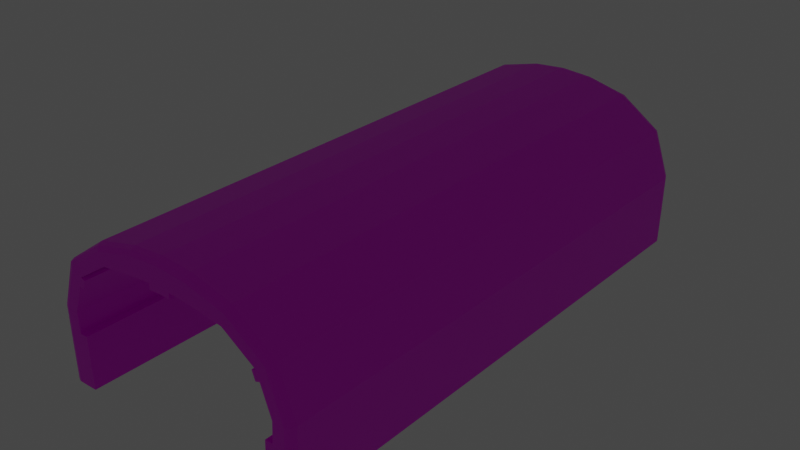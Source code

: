 # Source: TUNEL.blend  (saved by Blender 2.92.15; exported with 4.5.12 LTS)
import bpy
from mathutils import Matrix  # noqa: F401  (used for matrix-valued properties, if any)

bpy.ops.wm.read_factory_settings(use_empty=True)
scene = bpy.context.scene
scene.name = 'Scene'

# ---- collections
col_pista1_002 = bpy.data.collections.new('pista1.002'); scene.collection.children.link(col_pista1_002)

# ---- images (referenced by path relative to the original .blend; pixels are not part of the script)
import os
ASSET_DIR = os.environ.get("B2B_ASSET_DIR", "")  # directory of the original .blend (textures are referenced by path, not embedded)
HERE = os.path.dirname(os.path.abspath(__file__))  # packed textures are extracted next to this script under _unpacked/

def load_image(name, relpath, width, height, colorspace="sRGB"):
    """Load a texture the original file referenced (path relative to the .blend, or extracted next to this script)."""
    p = next((c for c in (os.path.join(HERE, relpath), os.path.join(ASSET_DIR, relpath)) if relpath and os.path.exists(c)), "")
    if p:
        img = bpy.data.images.load(p, check_existing=True)
        img.name = name
    else:  # same state as the original file: an image datablock whose file is absent (Cycles renders it pink)
        img = bpy.data.images.new(name, width, height)
        img.source = "FILE"
        img.filepath = "//" + (relpath or name)
    img.colorspace_settings.name = colorspace
    return img
img_tunel_png = load_image('tunel.png', 'tunel.png', 1024, 1024, 'sRGB')

# ---- materials (node trees are filled in below, after node groups)
mat_material = bpy.data.materials.new('Material')
mat_material.use_transparent_shadow = False

# ---- material node trees
mat_material.use_nodes = True; mat_material.node_tree.nodes.clear()
_N = mat_material.node_tree.nodes; _L = mat_material.node_tree.links
n0 = _N.new('ShaderNodeBsdfPrincipled'); n0.name = 'Principled BSDF'; n0.location = (10, 300)
n0.distribution = 'GGX'
n0.subsurface_method = 'BURLEY'
n0.inputs[3].default_value = 1.45
n0.inputs[27].default_value = (0.0, 0.0, 0.0, 1.0)
n0.inputs[28].default_value = 1.0
n1 = _N.new('ShaderNodeOutputMaterial'); n1.name = 'Material Output'; n1.location = (300, 300)
n2 = _N.new('ShaderNodeTexImage'); n2.name = 'Image Texture'; n2.location = (-335, 269)
n2.image = img_tunel_png
_L.new(n0.outputs[0], n1.inputs[0])
_L.new(n2.outputs[0], n0.inputs[0])
n1.is_active_output = True

# ---- world
world_world = bpy.data.worlds.new('World'); scene.world = world_world
world_world.use_nodes = True; world_world.node_tree.nodes.clear()
_N = world_world.node_tree.nodes; _L = world_world.node_tree.links
n0 = _N.new('ShaderNodeOutputWorld'); n0.name = 'World Output'; n0.location = (300, 300)
n1 = _N.new('ShaderNodeBackground'); n1.name = 'Background'; n1.location = (10, 300)
n1.inputs[0].default_value = (0.05088, 0.05088, 0.05088, 1.0)
_L.new(n1.outputs[0], n0.inputs[0])
n0.is_active_output = True
world_world.color = (0.05088, 0.05088, 0.05088)
world_world.use_sun_shadow = False
world_world.sun_shadow_jitter_overblur = 0.0

# ---- lights
light_spot = bpy.data.lights.new('Spot', 'SPOT')
light_spot.transmission_factor = 0.0
light_spot.energy = 100.0
light_spot.shadow_soft_size = 0.25
light_spot.shadow_maximum_resolution = 0.006
light_spot.use_absolute_resolution = True
light_spot.spot_size = 0.6583
light_spot_001 = bpy.data.lights.new('Spot.001', 'SPOT')
light_spot_001.transmission_factor = 0.0
light_spot_001.energy = 50.0
light_spot_001.shadow_soft_size = 0.25
light_spot_001.shadow_maximum_resolution = 0.006
light_spot_001.use_absolute_resolution = True
light_spot_001.spot_size = 0.6583
light_spot_002 = bpy.data.lights.new('Spot.002', 'SPOT')
light_spot_002.transmission_factor = 0.0
light_spot_002.energy = 50.0
light_spot_002.shadow_soft_size = 0.25
light_spot_002.shadow_maximum_resolution = 0.006
light_spot_002.use_absolute_resolution = True
light_spot_002.spot_size = 0.6583

# ---- meshes
me_cube_001 = bpy.data.meshes.new('Cube.001')
me_cube_001.from_pydata([(4.259, 10.99, -2.851), (4.255, -9.905, -2.851), (4.204, -9.905, -4.818), (4.208, 10.99, -4.818), (4.301, 10.99, -2.064), (4.297, -9.905, -2.065), (3.788, 10.99, -0.647), (3.785, -9.905, -0.649), (2.536, 10.99, 0.1888), (2.534, -9.905, 0.1861), (0.8748, -9.905, 0.3914), (0.876, 10.99, 0.3946), (0.4342, -9.905, 0.4139), (0.4347, 10.99, 0.4174), (0.4247, -9.905, 0.1949), (0.4253, 10.99, 0.1983), (3.907, -9.905, -0.9854), (3.91, 10.99, -0.9837), (3.622, -9.905, -0.7078), (3.626, 10.99, -0.7059), (3.744, -9.905, -1.044), (3.747, 10.99, -1.043), (4.965, -9.661, -3.43), (4.709, -9.907, -3.432), (4.89, -9.835, -3.43), (4.936, -9.661, -4.818), (4.681, -9.907, -4.818), (4.862, -9.835, -4.818), (4.982, -9.661, -2.05), (4.726, -9.907, -2.055), (4.907, -9.835, -2.051), (4.16, -9.907, -0.3993), (4.373, -9.661, -0.2574), (4.31, -9.835, -0.299), (2.773, -9.661, 0.8665), (2.69, -9.907, 0.6316), (2.749, -9.835, 0.7977), (1.199, -9.661, 1.253), (1.111, -9.907, 1.018), (1.173, -9.835, 1.184), (0.5546, -9.907, 1.06), (0.5991, -9.661, 1.298), (0.586, -9.835, 1.229), (4.518, -9.661, -0.6832), (4.295, -9.907, -0.7932), (4.452, -9.835, -0.7154), (4.631, 10.99, -3.432), (4.968, 10.67, -3.43), (4.87, 10.9, -3.431), (4.603, 10.99, -4.818), (4.94, 10.67, -4.818), (4.841, 10.9, -4.818), (4.647, 10.99, -2.056), (4.986, 10.67, -2.049), (4.887, 10.9, -2.051), (4.094, 10.99, -0.443), (4.376, 10.67, -0.2555), (4.293, 10.9, -0.3104), (2.666, 10.99, 0.5588), (2.775, 10.67, 0.8692), (2.743, 10.9, 0.7783), (1.083, 10.99, 0.9463), (1.2, 10.67, 1.256), (1.166, 10.9, 1.165), (0.5997, 10.67, 1.302), (0.5409, 10.99, 0.9868), (0.5825, 10.9, 1.21), (4.521, 10.67, -0.6815), (4.227, 10.99, -0.8269), (4.435, 10.9, -0.7241), (3.915, 10.99, -4.807), (3.967, 10.99, -2.84), (3.963, -9.905, -2.84), (3.912, -9.905, -4.807), (-4.257, 10.99, -2.851), (-4.253, -9.905, -2.851), (-4.202, -9.905, -4.818), (-4.206, 10.99, -4.818), (-4.298, 10.99, -2.064), (-4.294, -9.905, -2.065), (-3.786, 10.99, -0.647), (-3.783, -9.905, -0.649), (-2.534, 10.99, 0.1888), (-2.531, -9.905, 0.1861), (0.001294, 10.99, 0.4402), (0.001294, -9.905, 0.4364), (-0.8722, -9.905, 0.3914), (-0.8734, 10.99, 0.3946), (-0.4316, -9.905, 0.4139), (-0.4322, 10.99, 0.4174), (0.001294, -9.905, 0.2174), (0.001294, 10.99, 0.2211), (-0.4221, -9.905, 0.1949), (-0.4227, 10.99, 0.1983), (-3.904, -9.905, -0.9854), (-3.907, 10.99, -0.9837), (-3.62, -9.905, -0.7078), (-3.623, 10.99, -0.7059), (-3.741, -9.905, -1.044), (-3.745, 10.99, -1.043), (-4.962, -9.661, -3.43), (-4.707, -9.907, -3.432), (-4.887, -9.835, -3.43), (-4.934, -9.661, -4.818), (-4.679, -9.907, -4.818), (-4.859, -9.835, -4.818), (-4.98, -9.661, -2.05), (-4.723, -9.907, -2.055), (-4.905, -9.835, -2.051), (-4.157, -9.907, -0.3993), (-4.37, -9.661, -0.2574), (-4.308, -9.835, -0.299), (-2.77, -9.661, 0.8665), (-2.688, -9.907, 0.6316), (-2.746, -9.835, 0.7977), (0.001294, -9.907, 1.102), (0.001294, -9.661, 1.344), (0.001294, -9.835, 1.273), (-1.196, -9.661, 1.253), (-1.108, -9.907, 1.018), (-1.17, -9.835, 1.184), (-0.552, -9.907, 1.06), (-0.5965, -9.661, 1.298), (-0.5835, -9.835, 1.229), (-4.515, -9.661, -0.6832), (-4.293, -9.907, -0.7932), (-4.45, -9.835, -0.7154), (-4.628, 10.99, -3.432), (-4.966, 10.67, -3.43), (-4.867, 10.9, -3.431), (-4.601, 10.99, -4.818), (-4.937, 10.67, -4.818), (-4.839, 10.9, -4.818), (-4.644, 10.99, -2.056), (-4.983, 10.67, -2.049), (-4.884, 10.9, -2.051), (-4.092, 10.99, -0.443), (-4.373, 10.67, -0.2555), (-4.291, 10.9, -0.3104), (-2.664, 10.99, 0.5588), (-2.773, 10.67, 0.8692), (-2.741, 10.9, 0.7783), (0.001294, 10.67, 1.348), (0.001294, 10.99, 1.028), (0.001294, 10.9, 1.254), (-1.081, 10.99, 0.9463), (-1.197, 10.67, 1.256), (-1.163, 10.9, 1.165), (-0.5971, 10.67, 1.302), (-0.5384, 10.99, 0.9868), (-0.5799, 10.9, 1.21), (-4.518, 10.67, -0.6815), (-4.224, 10.99, -0.8269), (-4.432, 10.9, -0.7241), (-3.913, 10.99, -4.807), (-3.964, 10.99, -2.84), (-3.96, -9.905, -2.84), (-3.909, -9.905, -4.807), (0.4342, -7.815, 0.4143), (0.4343, -5.725, 0.4146), (0.4343, -3.636, 0.415), (0.4344, -1.546, 0.4153), (0.4344, 0.5443, 0.4157), (0.4345, 2.634, 0.416), (0.4346, 4.724, 0.4164), (0.4346, 6.814, 0.4167), (0.4347, 8.904, 0.4171), (0.001304, -7.096, 0.2061), (0.001304, -6.444, 0.2062), (0.02277, -2.9, 0.2075), (-0.01357, -2.278, 0.2075), (0.001294, 0.5443, 0.2192), (0.001302, 3.339, 0.2079), (0.001302, 4.019, 0.208), (0.001294, 6.814, 0.2204), (0.001294, 8.904, 0.2207), (0.04363, -9.905, 0.2151), (0.08598, -9.905, 0.2129), (0.1283, -9.905, 0.2106), (0.1707, -9.905, 0.2084), (0.213, -9.905, 0.2061), (0.2553, -9.905, 0.2039), (0.2977, -9.905, 0.2016), (0.34, -9.905, 0.1994), (0.3824, -9.905, 0.1971), (0.04369, 10.99, 0.2188), (0.08609, 10.99, 0.2165), (0.1285, 10.99, 0.2143), (0.1709, 10.99, 0.212), (0.2133, 10.99, 0.2097), (0.2557, 10.99, 0.2074), (0.2981, 10.99, 0.2052), (0.3405, 10.99, 0.2029), (0.3829, 10.99, 0.2006), (0.3263, -6.795, 0.2061), (0.3263, -6.746, 0.2061), (0.4249, -3.636, 0.1959), (0.4249, -1.546, 0.1962), (0.425, 0.5443, 0.1966), (0.3405, 3.654, 0.2079), (0.3405, 3.705, 0.2079), (0.4251, 6.814, 0.1976), (0.4252, 8.904, 0.198), (0.4256, -9.905, 0.2168), (0.4266, -9.905, 0.2387), (0.4275, -9.905, 0.2606), (0.4285, -9.905, 0.2825), (0.4294, -9.905, 0.3044), (0.4304, -9.905, 0.3263), (0.4313, -9.905, 0.3482), (0.4323, -9.905, 0.3701), (0.4332, -9.905, 0.392), (0.4262, 10.99, 0.2202), (0.4272, 10.99, 0.2422), (0.4281, 10.99, 0.2641), (0.429, 10.99, 0.286), (0.43, 10.99, 0.3079), (0.4309, 10.99, 0.3298), (0.4319, 10.99, 0.3517), (0.4328, 10.99, 0.3736), (0.4338, 10.99, 0.3955), (-0.4316, -7.815, 0.4143), (-0.4317, -5.725, 0.4146), (-0.4317, -3.636, 0.415), (-0.4318, -1.546, 0.4153), (-0.4319, 0.5443, 0.4157), (-0.4319, 2.634, 0.416), (-0.432, 4.724, 0.4164), (-0.432, 6.814, 0.4167), (-0.4321, 8.904, 0.4171), (-0.04105, -9.905, 0.2151), (-0.08339, -9.905, 0.2129), (-0.1257, -9.905, 0.2106), (-0.1681, -9.905, 0.2084), (-0.2104, -9.905, 0.2061), (-0.2528, -9.905, 0.2039), (-0.2951, -9.905, 0.2016), (-0.3374, -9.905, 0.1994), (-0.3798, -9.905, 0.1971), (-0.0411, 10.99, 0.2188), (-0.0835, 10.99, 0.2165), (-0.1259, 10.99, 0.2143), (-0.1683, 10.99, 0.212), (-0.2107, 10.99, 0.2097), (-0.2531, 10.99, 0.2074), (-0.2955, 10.99, 0.2052), (-0.3379, 10.99, 0.2029), (-0.3803, 10.99, 0.2006), (-0.3237, -6.795, 0.2061), (-0.3237, -6.746, 0.2061), (-0.3295, -2.633, 0.2061), (-0.3324, -2.584, 0.2061), (-0.4224, 0.5443, 0.1966), (-0.3379, 3.654, 0.2079), (-0.3379, 3.705, 0.2079), (-0.4226, 6.814, 0.1976), (-0.4226, 8.904, 0.198), (-0.4231, -9.905, 0.2168), (-0.424, -9.905, 0.2387), (-0.425, -9.905, 0.2606), (-0.4259, -9.905, 0.2825), (-0.4268, -9.905, 0.3044), (-0.4278, -9.905, 0.3263), (-0.4287, -9.905, 0.3482), (-0.4297, -9.905, 0.3701), (-0.4306, -9.905, 0.392), (-0.4236, 10.99, 0.2202), (-0.4246, 10.99, 0.2422), (-0.4255, 10.99, 0.2641), (-0.4265, 10.99, 0.286), (-0.4274, 10.99, 0.3079), (-0.4284, 10.99, 0.3298), (-0.4293, 10.99, 0.3517), (-0.4303, 10.99, 0.3736), (-0.4312, 10.99, 0.3955), (-0.4311, 8.904, 0.3952), (-0.4311, 6.814, 0.3948), (-0.431, 4.724, 0.3945), (-0.431, 2.634, 0.3941), (-0.4309, 0.5443, 0.3938), (-0.4309, -1.546, 0.3934), (-0.4308, -3.636, 0.3931), (-0.4307, -5.725, 0.3927), (-0.4307, -7.815, 0.3924), (-0.4302, 8.904, 0.3733), (-0.4301, 6.814, 0.3729), (-0.4301, 4.724, 0.3726), (-0.43, 2.634, 0.3722), (-0.43, 0.5443, 0.3719), (-0.4299, -1.546, 0.3715), (-0.4299, -3.636, 0.3712), (-0.4298, -5.725, 0.3708), (-0.4297, -7.815, 0.3705), (-0.4292, 8.904, 0.3513), (-0.4292, 6.814, 0.351), (-0.4291, 4.724, 0.3506), (-0.4291, 2.634, 0.3503), (-0.429, 0.5443, 0.3499), (-0.429, -1.546, 0.3496), (-0.4289, -3.636, 0.3493), (-0.4288, -5.725, 0.3489), (-0.4288, -7.815, 0.3486), (-0.4283, 8.904, 0.3294), (-0.4282, 6.814, 0.3291), (-0.4282, 4.724, 0.3287), (-0.4281, 2.634, 0.3284), (-0.4281, 0.5443, 0.328), (-0.428, -1.546, 0.3277), (-0.428, -3.636, 0.3273), (-0.4279, -5.725, 0.327), (-0.4278, -7.815, 0.3266), (-0.4274, 8.904, 0.3075), (-0.4273, 6.814, 0.3072), (-0.4272, 4.724, 0.3068), (-0.4272, 2.634, 0.3065), (-0.4271, 0.5443, 0.3061), (-0.4271, -1.546, 0.3058), (-0.427, -3.636, 0.3054), (-0.427, -5.725, 0.3051), (-0.4269, -7.815, 0.3047), (-0.4264, 8.904, 0.2856), (-0.4263, 6.814, 0.2853), (-0.4263, 4.724, 0.2849), (-0.4262, 2.634, 0.2846), (-0.4262, 0.5443, 0.2842), (-0.4261, -1.546, 0.2839), (-0.4261, -3.636, 0.2835), (-0.426, -5.725, 0.2832), (-0.426, -7.815, 0.2828), (-0.4255, 8.904, 0.2637), (-0.4254, 6.814, 0.2634), (-0.4253, 4.724, 0.263), (-0.4253, 2.634, 0.2627), (-0.4252, 0.5443, 0.2623), (-0.4252, -1.546, 0.262), (-0.4251, -3.636, 0.2616), (-0.4251, -5.725, 0.2613), (-0.425, -7.815, 0.2609), (-0.4245, 8.904, 0.2418), (-0.4245, 6.814, 0.2415), (-0.4244, 4.724, 0.2411), (-0.4243, 2.634, 0.2408), (-0.4243, 0.5443, 0.2404), (-0.4242, -1.546, 0.2401), (-0.4242, -3.636, 0.2397), (-0.4241, -5.725, 0.2394), (-0.4241, -7.815, 0.239), (-0.4236, 8.904, 0.2199), (-0.4235, 6.814, 0.2195), (-0.4234, 4.724, 0.2192), (-0.4234, 2.634, 0.2189), (-0.4233, 0.5443, 0.2185), (-0.4233, -1.546, 0.2182), (-0.4232, -3.636, 0.2178), (-0.4232, -5.725, 0.2175), (-0.4231, -7.815, 0.2171), (-0.3802, 8.904, 0.2003), (-0.3802, 6.814, 0.1999), (-0.3304, 3.755, 0.2079), (-0.3304, 3.603, 0.2079), (-0.38, 0.5443, 0.1989), (-0.3276, -2.535, 0.2061), (-0.319, -2.681, 0.2062), (-0.3165, -6.698, 0.2061), (-0.3165, -6.843, 0.2061), (-0.3378, 8.904, 0.2025), (-0.3378, 6.814, 0.2022), (-0.3154, 3.803, 0.2079), (-0.3154, 3.555, 0.2079), (-0.3377, 0.5443, 0.2011), (-0.3151, -2.488, 0.2062), (-0.3012, -2.727, 0.2062), (-0.3021, -6.651, 0.2061), (-0.3021, -6.889, 0.2061), (-0.2954, 8.904, 0.2048), (-0.2954, 6.814, 0.2045), (-0.2933, 3.849, 0.2079), (-0.2933, 3.509, 0.2079), (-0.2953, 0.5443, 0.2034), (-0.2955, -2.443, 0.2063), (-0.2764, -2.769, 0.2063), (-0.281, -6.607, 0.2061), (-0.281, -6.933, 0.2061), (-0.253, 8.904, 0.2071), (-0.253, 6.814, 0.2067), (-0.2647, 3.891, 0.208), (-0.2647, 3.467, 0.2079), (-0.2529, 0.5443, 0.2057), (-0.269, -2.402, 0.2064), (-0.2453, -2.807, 0.2064), (-0.2535, -6.567, 0.2062), (-0.2535, -6.974, 0.2061), (-0.2107, 8.904, 0.2094), (-0.2106, 6.814, 0.209), (-0.2301, 3.929, 0.208), (-0.2301, 3.43, 0.2079), (-0.2105, 0.5443, 0.2079), (-0.2364, -2.365, 0.2065), (-0.2087, -2.84, 0.2066), (-0.2204, -6.531, 0.2062), (-0.2204, -7.009, 0.2061), (-0.1683, 8.904, 0.2116), (-0.1682, 6.814, 0.2113), (-0.1903, 3.96, 0.208), (-0.1903, 3.398, 0.2079), (-0.1682, 0.5443, 0.2102), (-0.1985, -2.334, 0.2067), (-0.1674, -2.866, 0.2067), (-0.1823, -6.501, 0.2062), (-0.1823, -7.04, 0.2061), (-0.1259, 8.904, 0.2139), (-0.1259, 6.814, 0.2135), (-0.1463, 3.986, 0.208), (-0.1463, 3.373, 0.2079), (-0.1258, 0.5443, 0.2124), (-0.1561, -2.309, 0.2069), (-0.1225, -2.886, 0.2069), (-0.1401, -6.477, 0.2062), (-0.1401, -7.064, 0.2061), (-0.08349, 8.904, 0.2162), (-0.08348, 6.814, 0.2158), (-0.09897, 4.004, 0.208), (-0.09897, 3.354, 0.2079), (-0.08344, 0.5443, 0.2147), (-0.1104, -2.291, 0.2071), (-0.075, -2.898, 0.2071), (-0.09477, -6.459, 0.2062), (-0.09477, -7.082, 0.2061), (-0.0411, 8.904, 0.2185), (-0.04109, 6.814, 0.2181), (-0.0494, 4.016, 0.208), (-0.0494, 3.343, 0.2079), (-0.04107, 0.5443, 0.217), (-0.06253, -2.281, 0.2073), (-0.02619, -2.903, 0.2073), (-0.04728, -6.448, 0.2062), (-0.04728, -7.093, 0.2061), (0.4337, 8.904, 0.3952), (0.4328, 8.904, 0.3733), (0.4318, 8.904, 0.3513), (0.4309, 8.904, 0.3294), (0.4299, 8.904, 0.3075), (0.429, 8.904, 0.2856), (0.428, 8.904, 0.2637), (0.4271, 8.904, 0.2418), (0.4261, 8.904, 0.2199), (0.4337, 6.814, 0.3948), (0.4327, 6.814, 0.3729), (0.4318, 6.814, 0.351), (0.4308, 6.814, 0.3291), (0.4299, 6.814, 0.3072), (0.4289, 6.814, 0.2853), (0.428, 6.814, 0.2634), (0.427, 6.814, 0.2415), (0.4261, 6.814, 0.2195), (0.4336, 4.724, 0.3945), (0.4327, 4.724, 0.3726), (0.4317, 4.724, 0.3506), (0.4308, 4.724, 0.3287), (0.4298, 4.724, 0.3068), (0.4289, 4.724, 0.2849), (0.4279, 4.724, 0.263), (0.427, 4.724, 0.2411), (0.426, 4.724, 0.2192), (0.4336, 2.634, 0.3941), (0.4326, 2.634, 0.3722), (0.4317, 2.634, 0.3503), (0.4307, 2.634, 0.3284), (0.4298, 2.634, 0.3065), (0.4288, 2.634, 0.2846), (0.4279, 2.634, 0.2627), (0.4269, 2.634, 0.2408), (0.426, 2.634, 0.2189), (0.4335, 0.5443, 0.3938), (0.4326, 0.5443, 0.3719), (0.4316, 0.5443, 0.35), (0.4307, 0.5443, 0.328), (0.4297, 0.5443, 0.3061), (0.4288, 0.5443, 0.2842), (0.4278, 0.5443, 0.2623), (0.4269, 0.5443, 0.2404), (0.4259, 0.5443, 0.2185), (0.4334, -1.546, 0.3934), (0.4325, -1.546, 0.3715), (0.4316, -1.546, 0.3496), (0.4306, -1.546, 0.3277), (0.4297, -1.546, 0.3058), (0.4287, -1.546, 0.2839), (0.4278, -1.546, 0.262), (0.4268, -1.546, 0.2401), (0.4259, -1.546, 0.2182), (0.4334, -3.636, 0.3931), (0.4324, -3.636, 0.3712), (0.4315, -3.636, 0.3493), (0.4305, -3.636, 0.3273), (0.4296, -3.636, 0.3054), (0.4287, -3.636, 0.2835), (0.4277, -3.636, 0.2616), (0.4268, -3.636, 0.2397), (0.4258, -3.636, 0.2178), (0.4333, -5.725, 0.3927), (0.4324, -5.725, 0.3708), (0.4314, -5.725, 0.3489), (0.4305, -5.725, 0.327), (0.4295, -5.725, 0.3051), (0.4286, -5.725, 0.2832), (0.4277, -5.725, 0.2613), (0.4267, -5.725, 0.2394), (0.4258, -5.725, 0.2175), (0.4333, -7.815, 0.3924), (0.4323, -7.815, 0.3705), (0.4314, -7.815, 0.3486), (0.4304, -7.815, 0.3266), (0.4295, -7.815, 0.3047), (0.4285, -7.815, 0.2828), (0.4276, -7.815, 0.2609), (0.4267, -7.815, 0.239), (0.4257, -7.815, 0.2171), (0.3828, 8.904, 0.2003), (0.3404, 8.904, 0.2025), (0.298, 8.904, 0.2048), (0.2556, 8.904, 0.2071), (0.2132, 8.904, 0.2094), (0.1709, 8.904, 0.2116), (0.1285, 8.904, 0.2139), (0.08607, 8.904, 0.2162), (0.04368, 8.904, 0.2185), (0.3828, 6.814, 0.1999), (0.3404, 6.814, 0.2022), (0.298, 6.814, 0.2045), (0.2556, 6.814, 0.2067), (0.2132, 6.814, 0.209), (0.1708, 6.814, 0.2113), (0.1284, 6.814, 0.2135), (0.08606, 6.814, 0.2158), (0.04368, 6.814, 0.2181), (0.333, 3.755, 0.2079), (0.318, 3.803, 0.2079), (0.2959, 3.849, 0.2079), (0.2673, 3.891, 0.208), (0.2327, 3.929, 0.208), (0.1929, 3.96, 0.208), (0.1489, 3.986, 0.208), (0.1016, 4.004, 0.208), (0.052, 4.016, 0.208), (0.333, 3.603, 0.2079), (0.318, 3.555, 0.2079), (0.2959, 3.509, 0.2079), (0.2673, 3.467, 0.2079), (0.2327, 3.43, 0.2079), (0.1929, 3.398, 0.2079), (0.1489, 3.373, 0.2079), (0.1016, 3.354, 0.2079), (0.052, 3.343, 0.2079), (0.3826, 0.5443, 0.1989), (0.3402, 0.5443, 0.2011), (0.2979, 0.5443, 0.2034), (0.2555, 0.5443, 0.2057), (0.2131, 0.5443, 0.2079), (0.1708, 0.5443, 0.2102), (0.1284, 0.5443, 0.2124), (0.08603, 0.5443, 0.2147), (0.04366, 0.5443, 0.217), (0.2898, -2.548, 0.2086), (0.2793, -2.5, 0.2086), (0.2614, -2.454, 0.2085), (0.2367, -2.412, 0.2084), (0.2056, -2.374, 0.2083), (0.1689, -2.341, 0.2082), (0.1276, -2.315, 0.208), (0.08269, -2.295, 0.2078), (0.03524, -2.283, 0.2076), (0.2926, -2.597, 0.2086), (0.2878, -2.646, 0.2086), (0.2754, -2.693, 0.2085), (0.2557, -2.738, 0.2085), (0.2292, -2.779, 0.2083), (0.1966, -2.816, 0.2082), (0.1587, -2.847, 0.208), (0.1164, -2.872, 0.2079), (0.07069, -2.89, 0.2077), (0.3191, -6.698, 0.2061), (0.3047, -6.651, 0.2061), (0.2836, -6.607, 0.2061), (0.2561, -6.567, 0.2062), (0.223, -6.531, 0.2062), (0.1849, -6.501, 0.2062), (0.1427, -6.477, 0.2062), (0.09738, -6.459, 0.2062), (0.04988, -6.448, 0.2062), (0.3191, -6.843, 0.2061), (0.3047, -6.889, 0.2061), (0.2836, -6.933, 0.2061), (0.2561, -6.974, 0.2061), (0.223, -7.009, 0.2061), (0.1849, -7.04, 0.2061), (0.1427, -7.064, 0.2061), (0.09738, -7.082, 0.2061), (0.04988, -7.093, 0.2061), (0.001304, -7.096, 0.2979), (0.001304, -6.444, 0.298), (0.3263, -6.795, 0.298), (0.3263, -6.746, 0.298), (-0.3237, -6.795, 0.298), (-0.3237, -6.746, 0.298), (-0.3165, -6.698, 0.298), (-0.3165, -6.843, 0.298), (-0.3021, -6.651, 0.298), (-0.3021, -6.889, 0.298), (-0.281, -6.607, 0.298), (-0.281, -6.933, 0.298), (-0.2535, -6.567, 0.298), (-0.2535, -6.974, 0.2979), (-0.2204, -6.531, 0.298), (-0.2204, -7.009, 0.2979), (-0.1823, -6.501, 0.298), (-0.1823, -7.04, 0.2979), (-0.1401, -6.477, 0.298), (-0.1401, -7.064, 0.2979), (-0.09477, -6.459, 0.298), (-0.09477, -7.082, 0.2979), (-0.04728, -6.448, 0.298), (-0.04728, -7.093, 0.2979), (0.04988, -6.448, 0.298), (0.3191, -6.698, 0.298), (0.3047, -6.651, 0.298), (0.2836, -6.607, 0.298), (0.2561, -6.567, 0.298), (0.223, -6.531, 0.298), (0.1849, -6.501, 0.298), (0.1427, -6.477, 0.298), (0.09738, -6.459, 0.298), (0.04988, -7.093, 0.2979), (0.3191, -6.843, 0.298), (0.3047, -6.889, 0.298), (0.2836, -6.933, 0.298), (0.2561, -6.974, 0.2979), (0.223, -7.009, 0.2979), (0.1849, -7.04, 0.2979), (0.1427, -7.064, 0.2979), (0.09738, -7.082, 0.2979), (0.02252, -2.9, 0.2708), (-0.01382, -2.278, 0.2708), (-0.3298, -2.633, 0.2695), (-0.3326, -2.584, 0.2695), (-0.3278, -2.535, 0.2695), (-0.3193, -2.681, 0.2695), (-0.3154, -2.488, 0.2696), (-0.3014, -2.727, 0.2696), (-0.2957, -2.443, 0.2696), (-0.2767, -2.769, 0.2697), (-0.2692, -2.402, 0.2698), (-0.2456, -2.807, 0.2698), (-0.2366, -2.365, 0.2699), (-0.2089, -2.84, 0.2699), (-0.1987, -2.334, 0.2701), (-0.1676, -2.866, 0.2701), (-0.1564, -2.309, 0.2702), (-0.1227, -2.886, 0.2703), (-0.1107, -2.291, 0.2704), (-0.07526, -2.898, 0.2705), (-0.06279, -2.281, 0.2706), (-0.02645, -2.903, 0.2706), (0.03499, -2.283, 0.271), (0.2895, -2.548, 0.272), (0.279, -2.5, 0.2719), (0.2612, -2.454, 0.2719), (0.2364, -2.412, 0.2718), (0.2053, -2.374, 0.2717), (0.1687, -2.341, 0.2715), (0.1274, -2.315, 0.2714), (0.08244, -2.295, 0.2712), (0.07043, -2.89, 0.271), (0.2924, -2.597, 0.272), (0.2875, -2.646, 0.272), (0.2751, -2.693, 0.2719), (0.2554, -2.738, 0.2718), (0.229, -2.779, 0.2717), (0.1964, -2.816, 0.2716), (0.1584, -2.847, 0.2714), (0.1161, -2.872, 0.2712), (0.001302, 3.339, 0.2831), (0.001302, 4.019, 0.2832), (0.3405, 3.654, 0.2832), (0.3405, 3.705, 0.2832), (-0.3379, 3.654, 0.2832), (-0.3379, 3.705, 0.2832), (-0.3304, 3.755, 0.2832), (-0.3304, 3.603, 0.2831), (-0.3154, 3.803, 0.2832), (-0.3154, 3.555, 0.2831), (-0.2933, 3.849, 0.2832), (-0.2933, 3.509, 0.2831), (-0.2647, 3.891, 0.2832), (-0.2647, 3.467, 0.2831), (-0.2301, 3.929, 0.2832), (-0.2301, 3.43, 0.2831), (-0.1903, 3.96, 0.2832), (-0.1903, 3.398, 0.2831), (-0.1463, 3.986, 0.2832), (-0.1463, 3.373, 0.2831), (-0.09897, 4.004, 0.2832), (-0.09897, 3.354, 0.2831), (-0.0494, 4.016, 0.2832), (-0.0494, 3.343, 0.2831), (0.052, 4.016, 0.2832), (0.333, 3.755, 0.2832), (0.318, 3.803, 0.2832), (0.2959, 3.849, 0.2832), (0.2673, 3.891, 0.2832), (0.2327, 3.929, 0.2832), (0.1929, 3.96, 0.2832), (0.1489, 3.986, 0.2832), (0.1016, 4.004, 0.2832), (0.052, 3.343, 0.2831), (0.333, 3.603, 0.2831), (0.318, 3.555, 0.2831), (0.2959, 3.509, 0.2831), (0.2673, 3.467, 0.2831), (0.2327, 3.43, 0.2831), (0.1929, 3.398, 0.2831), (0.1489, 3.373, 0.2831), (0.1016, 3.354, 0.2831), (-0.02162, -2.285, 0.5238), (-0.02162, -2.285, 0.2427), (0.01144, 4.021, 0.2671), (0.01144, 4.021, 0.5965), (0.2522, 3.921, 0.2671), (0.2522, 3.921, 0.5965), (0.3519, 3.68, 0.2671), (0.3519, 3.68, 0.5965), (0.2522, 3.439, 0.2671), (0.2522, 3.439, 0.5965), (0.01144, 3.34, 0.2671), (0.01144, 3.34, 0.5965), (-0.2293, 3.439, 0.2671), (-0.2293, 3.439, 0.5965), (-0.329, 3.68, 0.2671), (-0.329, 3.68, 0.5965), (-0.2293, 3.921, 0.2671), (-0.2293, 3.921, 0.5965), (0.1838, -2.37, 0.2427), (0.1838, -2.37, 0.5238), (0.2689, -2.576, 0.2427), (0.2689, -2.576, 0.5238), (0.1838, -2.781, 0.2427), (0.1838, -2.781, 0.5238), (-0.02162, -2.866, 0.2427), (-0.02162, -2.866, 0.5238), (-0.2271, -2.781, 0.2427), (-0.2271, -2.781, 0.5238), (-0.3122, -2.576, 0.2427), (-0.3122, -2.576, 0.5238), (-0.2271, -2.37, 0.2427), (-0.2271, -2.37, 0.5238), (0.005169, -6.463, 0.5329), (0.005169, -6.463, 0.2336), (0.2239, -6.554, 0.2336), (0.2239, -6.554, 0.5329), (0.3144, -6.773, 0.2336), (0.3144, -6.773, 0.5329), (0.2239, -6.991, 0.2336), (0.2239, -6.991, 0.5329), (0.005169, -7.082, 0.2336), (0.005169, -7.082, 0.5329), (-0.2135, -6.991, 0.2336), (-0.2135, -6.991, 0.5329), (-0.3041, -6.773, 0.2336), (-0.3041, -6.773, 0.5329), (-0.2135, -6.554, 0.2336), (-0.2135, -6.554, 0.5329)], [], [(3, 2, 73, 70), (46, 0, 4, 52), (1, 23, 29, 5), (2, 3, 49, 51, 50, 25, 27, 26), (52, 4, 17, 68), (55, 6, 8, 58), (65, 13, 84, 143), (2, 26, 23, 1), (0, 1, 5, 4), (22, 47, 53, 28), (6, 7, 9, 8), (6, 17, 21, 19), (32, 56, 59, 34), (7, 31, 35, 9), (68, 17, 6, 55), (58, 8, 11, 61), (16, 44, 31, 7), (12, 40, 115, 85), (61, 11, 13, 65), (203, 184, 14), (41, 64, 142, 116), (34, 59, 62, 37), (8, 9, 10, 11), (9, 35, 38, 10), (37, 62, 64, 41), (11, 10, 12, 158, 159, 160, 161, 162, 163, 164, 165, 166, 13), (10, 38, 40, 12), (598, 176, 90, 167), (517, 203, 14, 194), (193, 212, 15), (43, 67, 56, 32), (28, 53, 67, 43), (4, 5, 16, 17), (5, 29, 44, 16), (21, 20, 18, 19), (7, 6, 19, 18), (17, 16, 20, 21), (16, 7, 18, 20), (23, 26, 27, 24), (24, 27, 25, 22), (22, 28, 30, 24), (24, 30, 29, 23), (44, 29, 30, 45), (45, 30, 28, 43), (32, 34, 36, 33), (33, 36, 35, 31), (41, 116, 117, 42), (42, 117, 115, 40), (34, 37, 39, 36), (36, 39, 38, 35), (37, 41, 42, 39), (39, 42, 40, 38), (31, 44, 45, 33), (33, 45, 43, 32), (49, 3, 0, 46), (49, 46, 48, 51), (51, 48, 47, 50), (46, 52, 54, 48), (48, 54, 53, 47), (68, 55, 57, 69), (69, 57, 56, 67), (59, 56, 57, 60), (60, 57, 55, 58), (65, 143, 144, 66), (66, 144, 142, 64), (58, 61, 63, 60), (60, 63, 62, 59), (61, 65, 66, 63), (63, 66, 64, 62), (52, 68, 69, 54), (54, 69, 67, 53), (25, 50, 47, 22), (70, 73, 72, 71), (2, 1, 72, 73), (1, 0, 71, 72), (0, 3, 70, 71), (77, 154, 157, 76), (127, 133, 78, 74), (75, 79, 107, 101), (76, 104, 105, 103, 131, 132, 130, 77), (133, 152, 95, 78), (136, 139, 82, 80), (149, 143, 84, 89), (76, 75, 101, 104), (74, 78, 79, 75), (100, 106, 134, 128), (80, 82, 83, 81), (80, 97, 99, 95), (110, 112, 140, 137), (81, 83, 113, 109), (152, 136, 80, 95), (139, 145, 87, 82), (94, 81, 109, 125), (88, 85, 115, 121), (145, 149, 89, 87), (257, 92, 238), (122, 116, 142, 148), (112, 118, 146, 140), (82, 87, 86, 83), (83, 86, 119, 113), (85, 84, 143, 144, 142, 116, 117, 115), (118, 122, 148, 146), (87, 89, 229, 228, 227, 226, 225, 224, 223, 222, 221, 88, 86), (86, 88, 121, 119), (436, 167, 90, 230), (355, 248, 92, 257), (266, 247, 93), (124, 110, 137, 151), (106, 124, 151, 134), (78, 95, 94, 79), (79, 94, 125, 107), (99, 97, 96, 98), (81, 96, 97, 80), (95, 99, 98, 94), (94, 98, 96, 81), (101, 102, 105, 104), (102, 100, 103, 105), (100, 102, 108, 106), (102, 101, 107, 108), (125, 126, 108, 107), (126, 124, 106, 108), (110, 111, 114, 112), (111, 109, 113, 114), (122, 123, 117, 116), (123, 121, 115, 117), (112, 114, 120, 118), (114, 113, 119, 120), (118, 120, 123, 122), (120, 119, 121, 123), (109, 111, 126, 125), (111, 110, 124, 126), (130, 127, 74, 77), (130, 132, 129, 127), (132, 131, 128, 129), (127, 129, 135, 133), (129, 128, 134, 135), (152, 153, 138, 136), (153, 151, 137, 138), (140, 141, 138, 137), (141, 139, 136, 138), (149, 150, 144, 143), (150, 148, 142, 144), (139, 141, 147, 145), (141, 140, 146, 147), (145, 147, 150, 149), (147, 146, 148, 150), (133, 135, 153, 152), (135, 134, 151, 153), (103, 100, 128, 131), (154, 155, 156, 157), (76, 157, 156, 75), (75, 156, 155, 74), (74, 155, 154, 77), (84, 91, 239, 274, 89), (274, 239, 240, 273), (273, 240, 241, 272), (272, 241, 242, 271), (271, 242, 243, 270), (270, 243, 244, 269), (269, 244, 245, 268), (268, 245, 246, 267), (267, 246, 247, 266), (221, 283, 265, 88), (283, 292, 264, 265), (292, 301, 263, 264), (301, 310, 262, 263), (310, 319, 261, 262), (319, 328, 260, 261), (328, 337, 259, 260), (337, 346, 258, 259), (346, 355, 257, 258), (89, 274, 275, 229), (229, 275, 276, 228), (228, 276, 277, 227), (227, 277, 278, 226), (226, 278, 279, 225), (225, 279, 280, 224), (224, 280, 281, 223), (223, 281, 282, 222), (222, 282, 283, 221), (274, 273, 284, 275), (275, 284, 285, 276), (276, 285, 286, 277), (277, 286, 287, 278), (278, 287, 288, 279), (279, 288, 289, 280), (280, 289, 290, 281), (281, 290, 291, 282), (282, 291, 292, 283), (273, 272, 293, 284), (284, 293, 294, 285), (285, 294, 295, 286), (286, 295, 296, 287), (287, 296, 297, 288), (288, 297, 298, 289), (289, 298, 299, 290), (290, 299, 300, 291), (291, 300, 301, 292), (272, 271, 302, 293), (293, 302, 303, 294), (294, 303, 304, 295), (295, 304, 305, 296), (296, 305, 306, 297), (297, 306, 307, 298), (298, 307, 308, 299), (299, 308, 309, 300), (300, 309, 310, 301), (271, 270, 311, 302), (302, 311, 312, 303), (303, 312, 313, 304), (304, 313, 314, 305), (305, 314, 315, 306), (306, 315, 316, 307), (307, 316, 317, 308), (308, 317, 318, 309), (309, 318, 319, 310), (270, 269, 320, 311), (311, 320, 321, 312), (312, 321, 322, 313), (313, 322, 323, 314), (314, 323, 324, 315), (315, 324, 325, 316), (316, 325, 326, 317), (317, 326, 327, 318), (318, 327, 328, 319), (269, 268, 329, 320), (320, 329, 330, 321), (321, 330, 331, 322), (322, 331, 332, 323), (323, 332, 333, 324), (324, 333, 334, 325), (325, 334, 335, 326), (326, 335, 336, 327), (327, 336, 337, 328), (268, 267, 338, 329), (329, 338, 339, 330), (330, 339, 340, 331), (331, 340, 341, 332), (332, 341, 342, 333), (333, 342, 343, 334), (334, 343, 344, 335), (335, 344, 345, 336), (336, 345, 346, 337), (267, 266, 347, 338), (338, 347, 348, 339), (339, 348, 349, 340), (340, 349, 350, 341), (341, 350, 351, 342), (342, 351, 352, 343), (343, 352, 353, 344), (344, 353, 354, 345), (345, 354, 355, 346), (266, 93, 256, 347), (347, 256, 255, 348), (348, 255, 254, 349), (349, 254, 253, 350), (350, 253, 252, 351), (351, 252, 251, 352), (352, 251, 250, 353), (353, 250, 249, 354), (354, 249, 248, 355), (248, 364, 238, 92), (364, 373, 237, 238), (373, 382, 236, 237), (382, 391, 235, 236), (391, 400, 234, 235), (400, 409, 233, 234), (409, 418, 232, 233), (418, 427, 231, 232), (427, 436, 230, 231), (93, 247, 356, 256), (256, 356, 357, 255), (255, 357, 358, 254), (386, 377, 692, 694), (253, 359, 360, 252), (252, 360, 361, 251), (576, 577, 678, 677), (250, 362, 363, 249), (588, 587, 630, 631), (247, 246, 365, 356), (356, 365, 366, 357), (357, 366, 367, 358), (359, 253, 685, 688), (359, 368, 369, 360), (360, 369, 370, 361), (406, 415, 657, 655), (362, 371, 372, 363), (427, 418, 618, 620), (246, 245, 374, 365), (365, 374, 375, 366), (366, 375, 376, 367), (538, 537, 707, 708), (368, 377, 378, 369), (369, 378, 379, 370), (379, 388, 651, 649), (371, 380, 381, 372), (400, 391, 612, 614), (245, 244, 383, 374), (374, 383, 384, 375), (375, 384, 385, 376), (430, 173, 682, 703), (377, 386, 387, 378), (378, 387, 388, 379), (250, 251, 644, 643), (380, 389, 390, 381), (373, 364, 606, 608), (244, 243, 392, 383), (383, 392, 393, 384), (384, 393, 394, 385), (403, 412, 699, 697), (386, 395, 396, 387), (387, 396, 397, 388), (251, 361, 645, 644), (389, 398, 399, 390), (248, 249, 604, 603), (243, 242, 401, 392), (392, 401, 402, 393), (393, 402, 403, 394), (549, 550, 720, 719), (395, 404, 405, 396), (396, 405, 406, 397), (564, 563, 664, 665), (398, 407, 408, 399), (587, 586, 629, 630), (242, 241, 410, 401), (401, 410, 411, 402), (402, 411, 412, 403), (376, 385, 693, 691), (404, 413, 414, 405), (405, 414, 415, 406), (575, 576, 677, 676), (407, 416, 417, 408), (417, 426, 619, 617), (241, 240, 419, 410), (410, 419, 420, 411), (411, 420, 421, 412), (254, 358, 687, 686), (413, 422, 423, 414), (414, 423, 424, 415), (574, 575, 676, 675), (416, 425, 426, 417), (195, 194, 601, 602), (240, 239, 428, 419), (419, 428, 429, 420), (420, 429, 430, 421), (537, 536, 706, 707), (422, 431, 432, 423), (423, 432, 433, 424), (563, 572, 673, 664), (425, 434, 435, 426), (390, 399, 613, 611), (239, 91, 175, 428), (428, 175, 174, 429), (429, 174, 173, 430), (548, 549, 719, 718), (431, 172, 171, 432), (432, 171, 170, 433), (170, 571, 663, 642), (434, 169, 168, 435), (363, 372, 607, 605), (88, 265, 230, 90, 85), (265, 264, 231, 230), (264, 263, 232, 231), (263, 262, 233, 232), (262, 261, 234, 233), (261, 260, 235, 234), (260, 259, 236, 235), (259, 258, 237, 236), (258, 257, 238, 237), (84, 13, 220, 185, 91), (185, 220, 219, 186), (186, 219, 218, 187), (187, 218, 217, 188), (188, 217, 216, 189), (189, 216, 215, 190), (190, 215, 214, 191), (191, 214, 213, 192), (192, 213, 212, 193), (212, 445, 202, 15), (445, 454, 201, 202), (454, 463, 200, 201), (463, 472, 199, 200), (472, 481, 198, 199), (481, 490, 197, 198), (490, 499, 196, 197), (499, 508, 195, 196), (508, 517, 194, 195), (13, 166, 437, 220), (220, 437, 438, 219), (219, 438, 439, 218), (218, 439, 440, 217), (217, 440, 441, 216), (216, 441, 442, 215), (215, 442, 443, 214), (214, 443, 444, 213), (213, 444, 445, 212), (166, 165, 446, 437), (437, 446, 447, 438), (438, 447, 448, 439), (439, 448, 449, 440), (440, 449, 450, 441), (441, 450, 451, 442), (442, 451, 452, 443), (443, 452, 453, 444), (444, 453, 454, 445), (165, 164, 455, 446), (446, 455, 456, 447), (447, 456, 457, 448), (448, 457, 458, 449), (449, 458, 459, 450), (450, 459, 460, 451), (451, 460, 461, 452), (452, 461, 462, 453), (453, 462, 463, 454), (164, 163, 464, 455), (455, 464, 465, 456), (456, 465, 466, 457), (457, 466, 467, 458), (458, 467, 468, 459), (459, 468, 469, 460), (460, 469, 470, 461), (461, 470, 471, 462), (462, 471, 472, 463), (163, 162, 473, 464), (464, 473, 474, 465), (465, 474, 475, 466), (466, 475, 476, 467), (467, 476, 477, 468), (468, 477, 478, 469), (469, 478, 479, 470), (470, 479, 480, 471), (471, 480, 481, 472), (162, 161, 482, 473), (473, 482, 483, 474), (474, 483, 484, 475), (475, 484, 485, 476), (476, 485, 486, 477), (477, 486, 487, 478), (478, 487, 488, 479), (479, 488, 489, 480), (480, 489, 490, 481), (161, 160, 491, 482), (482, 491, 492, 483), (483, 492, 493, 484), (484, 493, 494, 485), (485, 494, 495, 486), (486, 495, 496, 487), (487, 496, 497, 488), (488, 497, 498, 489), (489, 498, 499, 490), (160, 159, 500, 491), (491, 500, 501, 492), (492, 501, 502, 493), (493, 502, 503, 494), (494, 503, 504, 495), (495, 504, 505, 496), (496, 505, 506, 497), (497, 506, 507, 498), (498, 507, 508, 499), (159, 158, 509, 500), (500, 509, 510, 501), (501, 510, 511, 502), (502, 511, 512, 503), (503, 512, 513, 504), (504, 513, 514, 505), (505, 514, 515, 506), (506, 515, 516, 507), (507, 516, 517, 508), (158, 12, 211, 509), (509, 211, 210, 510), (510, 210, 209, 511), (511, 209, 208, 512), (512, 208, 207, 513), (513, 207, 206, 514), (514, 206, 205, 515), (515, 205, 204, 516), (516, 204, 203, 517), (185, 526, 175, 91), (526, 535, 174, 175), (535, 544, 173, 174), (536, 200, 684, 706), (553, 562, 171, 172), (562, 571, 170, 171), (573, 574, 675, 674), (580, 589, 168, 169), (586, 585, 628, 629), (15, 202, 518, 193), (193, 518, 519, 192), (192, 519, 520, 191), (191, 520, 521, 190), (190, 521, 522, 189), (189, 522, 523, 188), (188, 523, 524, 187), (187, 524, 525, 186), (186, 525, 526, 185), (202, 201, 527, 518), (518, 527, 528, 519), (519, 528, 529, 520), (520, 529, 530, 521), (521, 530, 531, 522), (522, 531, 532, 523), (523, 532, 533, 524), (524, 533, 534, 525), (525, 534, 535, 526), (201, 200, 536, 527), (527, 536, 537, 528), (528, 537, 538, 529), (529, 538, 539, 530), (530, 539, 540, 531), (531, 540, 541, 532), (532, 541, 542, 533), (533, 542, 543, 534), (534, 543, 544, 535), (547, 548, 718, 717), (173, 544, 705, 682), (546, 547, 717, 716), (422, 413, 700, 702), (395, 386, 694, 696), (368, 359, 688, 690), (545, 546, 716, 715), (412, 421, 701, 699), (385, 394, 695, 693), (199, 198, 554, 545), (545, 554, 555, 546), (546, 555, 556, 547), (547, 556, 557, 548), (548, 557, 558, 549), (549, 558, 559, 550), (550, 559, 560, 551), (551, 560, 561, 552), (552, 561, 562, 553), (198, 197, 563, 554), (554, 563, 564, 555), (555, 564, 565, 556), (556, 565, 566, 557), (557, 566, 567, 558), (558, 567, 568, 559), (559, 568, 569, 560), (560, 569, 570, 561), (561, 570, 571, 562), (197, 196, 572, 563), (425, 416, 658, 660), (398, 389, 652, 654), (371, 362, 646, 648), (572, 573, 674, 673), (415, 424, 659, 657), (388, 397, 653, 651), (361, 370, 647, 645), (580, 169, 641, 672), (196, 195, 581, 572), (572, 581, 582, 573), (573, 582, 583, 574), (574, 583, 584, 575), (575, 584, 585, 576), (576, 585, 586, 577), (577, 586, 587, 578), (578, 587, 588, 579), (579, 588, 589, 580), (597, 598, 632, 640), (585, 584, 627, 628), (596, 597, 640, 639), (584, 583, 626, 627), (595, 596, 639, 638), (436, 427, 620, 622), (409, 400, 614, 616), (382, 373, 608, 610), (583, 582, 625, 626), (194, 14, 184, 590), (590, 184, 183, 591), (591, 183, 182, 592), (592, 182, 181, 593), (593, 181, 180, 594), (594, 180, 179, 595), (595, 179, 178, 596), (596, 178, 177, 597), (597, 177, 176, 598), (12, 85, 90, 176, 211), (211, 176, 177, 210), (210, 177, 178, 209), (209, 178, 179, 208), (208, 179, 180, 207), (207, 180, 181, 206), (206, 181, 182, 205), (205, 182, 183, 204), (204, 183, 184, 203), (604, 605, 606, 603), (605, 607, 608, 606), (607, 609, 610, 608), (609, 611, 612, 610), (611, 613, 614, 612), (613, 615, 616, 614), (615, 617, 618, 616), (617, 619, 620, 618), (619, 621, 622, 620), (621, 600, 599, 622), (623, 632, 599, 600), (602, 601, 633, 624), (624, 633, 634, 625), (625, 634, 635, 626), (626, 635, 636, 627), (627, 636, 637, 628), (628, 637, 638, 629), (629, 638, 639, 630), (630, 639, 640, 631), (631, 640, 632, 623), (589, 588, 631, 623), (598, 167, 599, 632), (249, 363, 605, 604), (194, 590, 633, 601), (381, 390, 611, 609), (408, 417, 617, 615), (435, 168, 600, 621), (364, 248, 603, 606), (590, 591, 634, 633), (391, 382, 610, 612), (418, 409, 616, 618), (167, 436, 622, 599), (591, 592, 635, 634), (168, 589, 623, 600), (592, 593, 636, 635), (581, 195, 602, 624), (593, 594, 637, 636), (582, 581, 624, 625), (372, 381, 609, 607), (399, 408, 615, 613), (426, 435, 621, 619), (594, 595, 638, 637), (644, 645, 646, 643), (645, 647, 648, 646), (647, 649, 650, 648), (649, 651, 652, 650), (651, 653, 654, 652), (653, 655, 656, 654), (655, 657, 658, 656), (657, 659, 660, 658), (659, 661, 662, 660), (661, 642, 641, 662), (663, 672, 641, 642), (664, 673, 674, 665), (665, 674, 675, 666), (666, 675, 676, 667), (667, 676, 677, 668), (668, 677, 678, 669), (669, 678, 679, 670), (670, 679, 680, 671), (671, 680, 672, 663), (433, 170, 642, 661), (565, 564, 665, 666), (362, 250, 643, 646), (389, 380, 650, 652), (416, 407, 656, 658), (577, 578, 679, 678), (169, 434, 662, 641), (566, 565, 666, 667), (578, 579, 680, 679), (567, 566, 667, 668), (579, 580, 672, 680), (568, 567, 668, 669), (370, 379, 649, 647), (397, 406, 655, 653), (569, 568, 669, 670), (424, 433, 661, 659), (380, 371, 648, 650), (407, 398, 654, 656), (570, 569, 670, 671), (434, 425, 660, 662), (571, 570, 671, 663), (686, 687, 688, 685), (687, 689, 690, 688), (689, 691, 692, 690), (691, 693, 694, 692), (693, 695, 696, 694), (695, 697, 698, 696), (697, 699, 700, 698), (699, 701, 702, 700), (701, 703, 704, 702), (703, 682, 681, 704), (705, 714, 681, 682), (684, 683, 715, 706), (706, 715, 716, 707), (707, 716, 717, 708), (708, 717, 718, 709), (709, 718, 719, 710), (710, 719, 720, 711), (711, 720, 721, 712), (712, 721, 722, 713), (713, 722, 714, 705), (550, 551, 721, 720), (413, 404, 698, 700), (172, 431, 704, 681), (539, 538, 708, 709), (551, 552, 722, 721), (540, 539, 709, 710), (552, 553, 714, 722), (541, 540, 710, 711), (367, 376, 691, 689), (542, 541, 711, 712), (394, 403, 697, 695), (421, 430, 703, 701), (377, 368, 690, 692), (543, 542, 712, 713), (404, 395, 696, 698), (200, 199, 683, 684), (431, 422, 702, 704), (253, 254, 686, 685), (544, 543, 713, 705), (553, 172, 681, 714), (199, 545, 715, 683), (358, 367, 689, 687), (761, 762, 764, 763), (742, 723, 754, 752, 750, 748, 746, 744), (725, 726, 728, 727), (756, 757, 759, 761, 763, 765, 767, 769), (749, 750, 752, 751), (727, 728, 730, 729), (765, 766, 768, 767), (747, 748, 750, 749), (729, 730, 732, 731), (758, 755, 770, 768, 766, 764, 762, 760), (745, 746, 748, 747), (731, 732, 734, 733), (724, 741, 743, 745, 747, 749, 751, 753), (743, 744, 746, 745), (733, 734, 736, 735), (753, 754, 723, 724), (741, 742, 744, 743), (735, 736, 738, 737), (728, 726, 740, 738, 736, 734, 732, 730), (724, 723, 742, 741), (737, 738, 740, 739), (763, 764, 766, 765), (751, 752, 754, 753), (739, 740, 726, 725), (725, 727, 729, 731, 733, 735, 737, 739), (759, 760, 762, 761), (769, 770, 755, 756), (757, 758, 760, 759), (756, 755, 758, 757), (767, 768, 770, 769)])
_uv = me_cube_001.uv_layers.new(name='UVMap')
_uv.uv.foreach_set('vector', [0.8247, 0.9474, 0.8246, 0.5802, 0.8195, 0.5802, 0.8196, 0.9474, 0.3983, 0.4924, 0.3839, 0.5149, 0.3855, 0.5452, 0.3989, 0.5455, 0.3838, 0.5149, 0.4013, 0.4924, 0.4019, 0.5456, 0.3854, 0.5452, 0.8246, 0.5802, 0.8247, 0.9474, 0.8317, 0.9474, 0.8358, 0.9457, 0.8376, 0.9416, 0.8375, 0.5845, 0.8362, 0.5814, 0.833, 0.5802, 0.3989, 0.5455, 0.3855, 0.5452, 0.3704, 0.587, 0.3827, 0.593, 0.3776, 0.6078, 0.3657, 0.6, 0.3174, 0.6322, 0.3224, 0.6465, 0.2404, 0.663, 0.2363, 0.6411, 0.2195, 0.6419, 0.2195, 0.6646, 0.3818, 0.4389, 0.4002, 0.4389, 0.4013, 0.4924, 0.3838, 0.5149, 0.5972, 0.4104, 0.5972, 0.7341, 0.5855, 0.7341, 0.5855, 0.4104, 0.9065, 0.8228, 0.9064, 0.3544, 0.9378, 0.3544, 0.9378, 0.8228, 0.5678, 0.4104, 0.5678, 0.7341, 0.5495, 0.7341, 0.5496, 0.4104, 0.8173, 0.9474, 0.8195, 0.9474, 0.8166, 0.9474, 0.8145, 0.9474, 0.5718, 0.8228, 0.5717, 0.3544, 0.6139, 0.3544, 0.6139, 0.8228, 0.3656, 0.5999, 0.3801, 0.6095, 0.3234, 0.6493, 0.3173, 0.6321, 0.3827, 0.593, 0.3704, 0.587, 0.3657, 0.6, 0.3776, 0.6078, 0.3224, 0.6465, 0.3174, 0.6322, 0.2533, 0.6402, 0.2613, 0.6615, 0.3703, 0.5869, 0.3853, 0.5943, 0.3801, 0.6095, 0.3656, 0.5999, 0.2362, 0.6409, 0.2409, 0.6659, 0.2195, 0.6675, 0.2195, 0.6418, 0.2613, 0.6615, 0.2533, 0.6402, 0.2363, 0.6411, 0.2404, 0.663, 0.9279, 0.01446, 0.9277, 0.01446, 0.9279, 0.01446, 0.6649, 0.8228, 0.6649, 0.3544, 0.6785, 0.3544, 0.6785, 0.8228, 0.6139, 0.8228, 0.6139, 0.3544, 0.6512, 0.3544, 0.6513, 0.8228, 0.5496, 0.4104, 0.5495, 0.7341, 0.5242, 0.7341, 0.5242, 0.4104, 0.3173, 0.6321, 0.3234, 0.6493, 0.2624, 0.6643, 0.2533, 0.6401, 0.6513, 0.8228, 0.6512, 0.3544, 0.6649, 0.3544, 0.6649, 0.8228, 0.5242, 0.4104, 0.5242, 0.7341, 0.5174, 0.7341, 0.5174, 0.7017, 0.5174, 0.6694, 0.5174, 0.637, 0.5174, 0.6046, 0.5174, 0.5723, 0.5174, 0.5399, 0.5174, 0.5075, 0.5174, 0.4752, 0.5174, 0.4428, 0.5174, 0.4104, 0.2533, 0.6401, 0.2624, 0.6643, 0.2409, 0.6659, 0.2362, 0.6409, 0.926, 0.02533, 0.926, 0.01446, 0.9257, 0.01446, 0.9257, 0.02533, 0.9279, 0.02533, 0.9279, 0.01446, 0.9279, 0.01446, 0.9279, 0.02533, 0.7575, 0.9474, 0.7583, 0.9474, 0.7582, 0.9474, 0.9706, 0.8228, 0.9706, 0.3544, 0.9808, 0.3544, 0.9808, 0.8228, 0.9378, 0.8228, 0.9378, 0.3544, 0.9706, 0.3544, 0.9706, 0.8228, 0.5855, 0.4104, 0.5855, 0.7341, 0.5678, 0.7341, 0.5678, 0.4104, 0.3854, 0.5452, 0.4019, 0.5456, 0.3853, 0.5943, 0.3703, 0.5869, 0.6507, 0.4104, 0.6507, 0.7341, 0.6452, 0.7341, 0.6452, 0.4104, 0.8173, 0.5802, 0.8173, 0.9474, 0.8145, 0.9474, 0.8144, 0.5802, 0.8195, 0.9474, 0.8194, 0.5802, 0.8166, 0.5802, 0.8166, 0.9474, 0.3703, 0.5869, 0.3656, 0.5999, 0.3593, 0.5976, 0.364, 0.5846, 0.4013, 0.4924, 0.4002, 0.4389, 0.4072, 0.4389, 0.4083, 0.4925, 0.8367, 0.5814, 0.8362, 0.5814, 0.8375, 0.5845, 0.838, 0.5845, 0.838, 0.5845, 0.8383, 0.5845, 0.837, 0.5814, 0.8367, 0.5814, 0.4083, 0.4925, 0.4089, 0.5457, 0.4019, 0.5456, 0.4013, 0.4924, 0.3853, 0.5943, 0.4019, 0.5456, 0.4089, 0.5457, 0.3914, 0.5973, 0.829, 0.5814, 0.837, 0.5814, 0.8383, 0.5845, 0.8301, 0.5845, 0.8276, 0.5845, 0.7995, 0.5845, 0.7991, 0.5814, 0.8265, 0.5814, 0.3859, 0.6134, 0.3256, 0.6557, 0.3234, 0.6493, 0.3801, 0.6095, 0.7613, 0.5845, 0.7508, 0.5845, 0.7508, 0.5814, 0.7611, 0.5814, 0.2421, 0.6724, 0.2195, 0.6741, 0.2195, 0.6675, 0.2409, 0.6659, 0.7995, 0.5845, 0.7718, 0.5845, 0.7714, 0.5814, 0.7991, 0.5814, 0.3256, 0.6557, 0.2648, 0.6707, 0.2624, 0.6643, 0.3234, 0.6493, 0.7718, 0.5845, 0.7613, 0.5845, 0.7611, 0.5814, 0.7714, 0.5814, 0.2648, 0.6707, 0.2421, 0.6724, 0.2409, 0.6659, 0.2624, 0.6643, 0.3801, 0.6095, 0.3853, 0.5943, 0.3914, 0.5973, 0.3859, 0.6134, 0.8265, 0.5814, 0.829, 0.5814, 0.8301, 0.5845, 0.8276, 0.5845, 0.3972, 0.4389, 0.3819, 0.4389, 0.3839, 0.5149, 0.3983, 0.4924, 0.3972, 0.4389, 0.3983, 0.4924, 0.4075, 0.4925, 0.4064, 0.4389, 0.8358, 0.9457, 0.8363, 0.9457, 0.8381, 0.9416, 0.8376, 0.9416, 0.3983, 0.4924, 0.3989, 0.5455, 0.4081, 0.5458, 0.4075, 0.4925, 0.8363, 0.9457, 0.8366, 0.9457, 0.8384, 0.9416, 0.8381, 0.9416, 0.3827, 0.593, 0.3776, 0.6078, 0.3852, 0.613, 0.3907, 0.597, 0.8287, 0.9457, 0.8262, 0.9457, 0.8277, 0.9416, 0.8302, 0.9416, 0.7995, 0.9416, 0.8277, 0.9416, 0.8262, 0.9457, 0.799, 0.9457, 0.3254, 0.655, 0.3852, 0.613, 0.3776, 0.6078, 0.3224, 0.6465, 0.2404, 0.663, 0.2195, 0.6646, 0.2195, 0.6734, 0.242, 0.6716, 0.761, 0.9457, 0.7508, 0.9457, 0.7508, 0.9416, 0.7613, 0.9416, 0.3224, 0.6465, 0.2613, 0.6615, 0.2645, 0.6699, 0.3254, 0.655, 0.799, 0.9457, 0.7713, 0.9457, 0.7719, 0.9416, 0.7995, 0.9416, 0.2613, 0.6615, 0.2404, 0.663, 0.242, 0.6716, 0.2645, 0.6699, 0.7713, 0.9457, 0.761, 0.9457, 0.7613, 0.9416, 0.7719, 0.9416, 0.3989, 0.5455, 0.3827, 0.593, 0.3907, 0.597, 0.4081, 0.5458, 0.8366, 0.9457, 0.8287, 0.9457, 0.8302, 0.9416, 0.8384, 0.9416, 0.875, 0.8228, 0.8749, 0.3544, 0.9064, 0.3544, 0.9065, 0.8228, 0.4908, 0.8089, 0.01934, 0.8089, 0.01934, 0.9805, 0.4908, 0.9805, 0.3818, 0.4389, 0.3838, 0.5149, 0.3725, 0.5153, 0.3705, 0.4393, 0.8255, 0.5802, 0.8256, 0.9474, 0.8205, 0.9474, 0.8204, 0.5802, 0.3839, 0.5149, 0.3819, 0.4389, 0.3707, 0.4393, 0.3726, 0.5153, 0.6769, 0.9474, 0.682, 0.9474, 0.6821, 0.5802, 0.677, 0.5802, 0.04078, 0.4924, 0.04016, 0.5455, 0.05354, 0.5452, 0.05514, 0.5149, 0.05528, 0.5149, 0.05368, 0.5452, 0.03712, 0.5456, 0.03776, 0.4924, 0.677, 0.5802, 0.6686, 0.5802, 0.6654, 0.5814, 0.6641, 0.5845, 0.664, 0.9416, 0.6658, 0.9457, 0.67, 0.9474, 0.6769, 0.9474, 0.04016, 0.5455, 0.05638, 0.593, 0.06862, 0.587, 0.05354, 0.5452, 0.0615, 0.6078, 0.1166, 0.6465, 0.1217, 0.6322, 0.07332, 0.6, 0.1987, 0.663, 0.2195, 0.6646, 0.2195, 0.6419, 0.2028, 0.6411, 0.05725, 0.4389, 0.05528, 0.5149, 0.03776, 0.4924, 0.03883, 0.4389, 0.5972, 0.4104, 0.609, 0.4104, 0.609, 0.7341, 0.5972, 0.7341, 0.8434, 0.8228, 0.812, 0.8228, 0.8121, 0.3544, 0.8434, 0.3544, 0.4643, 0.4104, 0.4847, 0.4104, 0.4847, 0.7341, 0.4643, 0.7341, 0.07332, 0.6, 0.0796, 0.5977, 0.0749, 0.5847, 0.06862, 0.587, 0.7691, 0.8228, 0.7378, 0.8228, 0.7377, 0.3544, 0.7691, 0.3544, 0.07344, 0.5999, 0.1217, 0.6321, 0.1157, 0.6493, 0.05897, 0.6095, 0.05638, 0.593, 0.0615, 0.6078, 0.07332, 0.6, 0.06862, 0.587, 0.1166, 0.6465, 0.1778, 0.6615, 0.1858, 0.6402, 0.1217, 0.6322, 0.06875, 0.5869, 0.07344, 0.5999, 0.05897, 0.6095, 0.05375, 0.5943, 0.2028, 0.6409, 0.2195, 0.6418, 0.2195, 0.6675, 0.1982, 0.6659, 0.1778, 0.6615, 0.1987, 0.663, 0.2028, 0.6411, 0.1858, 0.6402, 0.9235, 0.01446, 0.9235, 0.01446, 0.9238, 0.01446, 0.6916, 0.8228, 0.6785, 0.8228, 0.6785, 0.3544, 0.6916, 0.3544, 0.7377, 0.8228, 0.7047, 0.8228, 0.7048, 0.3544, 0.7377, 0.3544, 0.4847, 0.4104, 0.5106, 0.4104, 0.5106, 0.7341, 0.4847, 0.7341, 0.1217, 0.6321, 0.1858, 0.6401, 0.1767, 0.6643, 0.1157, 0.6493, 0.7508, 0.5802, 0.7508, 0.9474, 0.7508, 0.9474, 0.7508, 0.9457, 0.7508, 0.9416, 0.7508, 0.5845, 0.7508, 0.5814, 0.7508, 0.5802, 0.7047, 0.8228, 0.6916, 0.8228, 0.6916, 0.3544, 0.7048, 0.3544, 0.5106, 0.4104, 0.5174, 0.4104, 0.5174, 0.4428, 0.5174, 0.4752, 0.5174, 0.5075, 0.5174, 0.5399, 0.5174, 0.5723, 0.5174, 0.6046, 0.5174, 0.637, 0.5174, 0.6694, 0.5174, 0.7017, 0.5174, 0.7341, 0.5106, 0.7341, 0.1858, 0.6401, 0.2028, 0.6409, 0.1982, 0.6659, 0.1767, 0.6643, 0.9255, 0.02533, 0.9257, 0.02533, 0.9257, 0.01446, 0.9255, 0.01446, 0.9235, 0.02533, 0.9235, 0.02533, 0.9235, 0.01446, 0.9235, 0.01446, 0.7433, 0.9474, 0.7441, 0.9474, 0.7434, 0.9474, 0.7793, 0.8228, 0.7691, 0.8228, 0.7691, 0.3544, 0.7793, 0.3544, 0.812, 0.8228, 0.7793, 0.8228, 0.7793, 0.3544, 0.8121, 0.3544, 0.609, 0.4104, 0.6266, 0.4104, 0.6266, 0.7341, 0.609, 0.7341, 0.05368, 0.5452, 0.06875, 0.5869, 0.05375, 0.5943, 0.03712, 0.5456, 0.4642, 0.6967, 0.4624, 0.6967, 0.4624, 0.5923, 0.4642, 0.5923, 0.4768, 0.647, 0.4778, 0.647, 0.4777, 0.7655, 0.4768, 0.7655, 0.4761, 0.7655, 0.477, 0.7655, 0.4771, 0.647, 0.4761, 0.647, 0.2782, 0.6492, 0.2802, 0.6485, 0.2817, 0.6527, 0.2797, 0.6534, 0.03776, 0.4924, 0.03079, 0.4925, 0.03187, 0.4389, 0.03883, 0.4389, 0.6649, 0.5814, 0.6636, 0.5845, 0.6641, 0.5845, 0.6654, 0.5814, 0.6636, 0.5845, 0.6649, 0.5814, 0.6646, 0.5814, 0.6633, 0.5845, 0.03079, 0.4925, 0.03776, 0.4924, 0.03712, 0.5456, 0.03012, 0.5457, 0.05375, 0.5943, 0.04768, 0.5973, 0.03012, 0.5457, 0.03712, 0.5456, 0.6726, 0.5814, 0.6715, 0.5845, 0.6633, 0.5845, 0.6646, 0.5814, 0.674, 0.5845, 0.6751, 0.5814, 0.7025, 0.5814, 0.7021, 0.5845, 0.05316, 0.6134, 0.05897, 0.6095, 0.1157, 0.6493, 0.1135, 0.6557, 0.7403, 0.5845, 0.7405, 0.5814, 0.7508, 0.5814, 0.7508, 0.5845, 0.197, 0.6724, 0.1982, 0.6659, 0.2195, 0.6675, 0.2195, 0.6741, 0.7021, 0.5845, 0.7025, 0.5814, 0.7302, 0.5814, 0.7298, 0.5845, 0.1135, 0.6557, 0.1157, 0.6493, 0.1767, 0.6643, 0.1743, 0.6707, 0.7298, 0.5845, 0.7302, 0.5814, 0.7405, 0.5814, 0.7403, 0.5845, 0.1743, 0.6707, 0.1767, 0.6643, 0.1982, 0.6659, 0.197, 0.6724, 0.05897, 0.6095, 0.05316, 0.6134, 0.04768, 0.5973, 0.05375, 0.5943, 0.6751, 0.5814, 0.674, 0.5845, 0.6715, 0.5845, 0.6726, 0.5814, 0.04185, 0.4389, 0.04078, 0.4924, 0.05514, 0.5149, 0.05711, 0.4389, 0.04185, 0.4389, 0.03266, 0.4389, 0.03157, 0.4925, 0.04078, 0.4924, 0.6658, 0.9457, 0.664, 0.9416, 0.6635, 0.9416, 0.6653, 0.9457, 0.04078, 0.4924, 0.03157, 0.4925, 0.03092, 0.5458, 0.04016, 0.5455, 0.6653, 0.9457, 0.6635, 0.9416, 0.6632, 0.9416, 0.665, 0.9457, 0.05638, 0.593, 0.04836, 0.597, 0.05381, 0.613, 0.0615, 0.6078, 0.6729, 0.9457, 0.6714, 0.9416, 0.6739, 0.9416, 0.6754, 0.9457, 0.7021, 0.9416, 0.7026, 0.9457, 0.6754, 0.9457, 0.6739, 0.9416, 0.1137, 0.655, 0.1166, 0.6465, 0.0615, 0.6078, 0.05381, 0.613, 0.1987, 0.663, 0.1971, 0.6716, 0.2195, 0.6734, 0.2195, 0.6646, 0.7406, 0.9457, 0.7403, 0.9416, 0.7508, 0.9416, 0.7508, 0.9457, 0.1166, 0.6465, 0.1137, 0.655, 0.1746, 0.6699, 0.1778, 0.6615, 0.7026, 0.9457, 0.7021, 0.9416, 0.7297, 0.9416, 0.7303, 0.9457, 0.1778, 0.6615, 0.1746, 0.6699, 0.1971, 0.6716, 0.1987, 0.663, 0.7303, 0.9457, 0.7297, 0.9416, 0.7403, 0.9416, 0.7406, 0.9457, 0.04016, 0.5455, 0.03092, 0.5458, 0.04836, 0.597, 0.05638, 0.593, 0.665, 0.9457, 0.6632, 0.9416, 0.6714, 0.9416, 0.6729, 0.9457, 0.8749, 0.8228, 0.8434, 0.8228, 0.8434, 0.3544, 0.8749, 0.3544, 0.9711, 0.8045, 0.9711, 0.9703, 0.494, 0.9703, 0.494, 0.8045, 0.05725, 0.4389, 0.06855, 0.4393, 0.06658, 0.5153, 0.05528, 0.5149, 0.6761, 0.5802, 0.6812, 0.5802, 0.6811, 0.9474, 0.676, 0.9474, 0.05514, 0.5149, 0.06643, 0.5153, 0.06841, 0.4393, 0.05711, 0.4389, 0.7508, 0.9474, 0.7508, 0.9474, 0.7501, 0.9474, 0.7432, 0.9474, 0.7432, 0.9474, 0.7432, 0.9474, 0.7501, 0.9474, 0.7493, 0.9474, 0.7432, 0.9474, 0.7432, 0.9474, 0.7493, 0.9474, 0.7486, 0.9474, 0.7432, 0.9474, 0.7432, 0.9474, 0.7486, 0.9474, 0.7478, 0.9474, 0.7433, 0.9474, 0.7433, 0.9474, 0.7478, 0.9474, 0.7471, 0.9474, 0.7433, 0.9474, 0.7433, 0.9474, 0.7471, 0.9474, 0.7463, 0.9474, 0.7433, 0.9474, 0.7433, 0.9474, 0.7463, 0.9474, 0.7456, 0.9474, 0.7433, 0.9474, 0.7433, 0.9474, 0.7456, 0.9474, 0.7448, 0.9474, 0.7433, 0.9474, 0.7433, 0.9474, 0.7448, 0.9474, 0.7441, 0.9474, 0.7433, 0.9474, 0.9235, 0.02533, 0.9235, 0.02533, 0.9235, 0.01446, 0.9235, 0.01446, 0.9235, 0.02533, 0.9235, 0.02533, 0.9235, 0.01446, 0.9235, 0.01446, 0.9235, 0.02533, 0.9235, 0.02533, 0.9235, 0.01446, 0.9235, 0.01446, 0.9235, 0.02533, 0.9235, 0.02533, 0.9235, 0.01446, 0.9235, 0.01446, 0.9235, 0.02533, 0.9235, 0.02533, 0.9235, 0.01446, 0.9235, 0.01446, 0.9235, 0.02533, 0.9235, 0.02533, 0.9235, 0.01446, 0.9235, 0.01446, 0.9235, 0.02533, 0.9235, 0.02533, 0.9235, 0.01446, 0.9235, 0.01446, 0.9235, 0.02533, 0.9235, 0.02533, 0.9235, 0.01446, 0.9235, 0.01446, 0.9235, 0.02533, 0.9235, 0.02533, 0.9235, 0.01446, 0.9235, 0.01446, 0.9235, 0.1231, 0.9235, 0.1231, 0.9235, 0.1122, 0.9235, 0.1122, 0.9235, 0.1122, 0.9235, 0.1122, 0.9235, 0.1014, 0.9235, 0.1014, 0.9235, 0.1014, 0.9235, 0.1014, 0.9235, 0.09052, 0.9235, 0.09052, 0.9235, 0.09052, 0.9235, 0.09052, 0.9235, 0.07965, 0.9235, 0.07965, 0.9235, 0.07965, 0.9235, 0.07965, 0.9235, 0.06879, 0.9235, 0.06879, 0.9235, 0.06879, 0.9235, 0.06879, 0.9235, 0.05792, 0.9235, 0.05792, 0.9235, 0.05792, 0.9235, 0.05792, 0.9235, 0.04706, 0.9235, 0.04706, 0.9235, 0.04706, 0.9235, 0.04706, 0.9235, 0.03619, 0.9235, 0.03619, 0.9235, 0.03619, 0.9235, 0.03619, 0.9235, 0.02533, 0.9235, 0.02533, 0.9235, 0.1231, 0.9235, 0.1231, 0.9235, 0.1122, 0.9235, 0.1122, 0.9235, 0.1122, 0.9235, 0.1122, 0.9235, 0.1014, 0.9235, 0.1014, 0.9235, 0.1014, 0.9235, 0.1014, 0.9235, 0.09052, 0.9235, 0.09052, 0.9235, 0.09052, 0.9235, 0.09052, 0.9235, 0.07965, 0.9235, 0.07965, 0.9235, 0.07965, 0.9235, 0.07965, 0.9235, 0.06879, 0.9235, 0.06879, 0.9235, 0.06879, 0.9235, 0.06879, 0.9235, 0.05792, 0.9235, 0.05792, 0.9235, 0.05792, 0.9235, 0.05792, 0.9235, 0.04706, 0.9235, 0.04706, 0.9235, 0.04706, 0.9235, 0.04706, 0.9235, 0.03619, 0.9235, 0.03619, 0.9235, 0.03619, 0.9235, 0.03619, 0.9235, 0.02533, 0.9235, 0.02533, 0.9235, 0.1231, 0.9235, 0.1231, 0.9235, 0.1122, 0.9235, 0.1122, 0.9235, 0.1122, 0.9235, 0.1122, 0.9235, 0.1014, 0.9235, 0.1014, 0.9235, 0.1014, 0.9235, 0.1014, 0.9235, 0.09052, 0.9235, 0.09052, 0.9235, 0.09052, 0.9235, 0.09052, 0.9235, 0.07965, 0.9235, 0.07965, 0.9235, 0.07965, 0.9235, 0.07965, 0.9235, 0.06879, 0.9235, 0.06879, 0.9235, 0.06879, 0.9235, 0.06879, 0.9235, 0.05792, 0.9235, 0.05792, 0.9235, 0.05792, 0.9235, 0.05792, 0.9235, 0.04706, 0.9235, 0.04706, 0.9235, 0.04706, 0.9235, 0.04706, 0.9235, 0.03619, 0.9235, 0.03619, 0.9235, 0.03619, 0.9235, 0.03619, 0.9235, 0.02533, 0.9235, 0.02533, 0.9235, 0.1231, 0.9235, 0.1231, 0.9235, 0.1122, 0.9235, 0.1122, 0.9235, 0.1122, 0.9235, 0.1122, 0.9235, 0.1014, 0.9235, 0.1014, 0.9235, 0.1014, 0.9235, 0.1014, 0.9235, 0.09052, 0.9235, 0.09052, 0.9235, 0.09052, 0.9235, 0.09052, 0.9235, 0.07965, 0.9235, 0.07965, 0.9235, 0.07965, 0.9235, 0.07965, 0.9235, 0.06879, 0.9235, 0.06879, 0.9235, 0.06879, 0.9235, 0.06879, 0.9235, 0.05792, 0.9235, 0.05792, 0.9235, 0.05792, 0.9235, 0.05792, 0.9235, 0.04706, 0.9235, 0.04706, 0.9235, 0.04706, 0.9235, 0.04706, 0.9235, 0.03619, 0.9235, 0.03619, 0.9235, 0.03619, 0.9235, 0.03619, 0.9235, 0.02533, 0.9235, 0.02533, 0.9235, 0.1231, 0.9235, 0.1231, 0.9235, 0.1122, 0.9235, 0.1122, 0.9235, 0.1122, 0.9235, 0.1122, 0.9235, 0.1014, 0.9235, 0.1014, 0.9235, 0.1014, 0.9235, 0.1014, 0.9235, 0.09052, 0.9235, 0.09052, 0.9235, 0.09052, 0.9235, 0.09052, 0.9235, 0.07965, 0.9235, 0.07965, 0.9235, 0.07965, 0.9235, 0.07965, 0.9235, 0.06879, 0.9235, 0.06879, 0.9235, 0.06879, 0.9235, 0.06879, 0.9235, 0.05792, 0.9235, 0.05792, 0.9235, 0.05792, 0.9235, 0.05792, 0.9235, 0.04706, 0.9235, 0.04706, 0.9235, 0.04706, 0.9235, 0.04706, 0.9235, 0.03619, 0.9235, 0.03619, 0.9235, 0.03619, 0.9235, 0.03619, 0.9235, 0.02533, 0.9235, 0.02533, 0.9235, 0.1231, 0.9235, 0.1231, 0.9235, 0.1122, 0.9235, 0.1122, 0.9235, 0.1122, 0.9235, 0.1122, 0.9235, 0.1014, 0.9235, 0.1014, 0.9235, 0.1014, 0.9235, 0.1014, 0.9235, 0.09052, 0.9235, 0.09052, 0.9235, 0.09052, 0.9235, 0.09052, 0.9235, 0.07965, 0.9235, 0.07965, 0.9235, 0.07965, 0.9235, 0.07965, 0.9235, 0.06879, 0.9235, 0.06879, 0.9235, 0.06879, 0.9235, 0.06879, 0.9235, 0.05792, 0.9235, 0.05792, 0.9235, 0.05792, 0.9235, 0.05792, 0.9235, 0.04706, 0.9235, 0.04706, 0.9235, 0.04706, 0.9235, 0.04706, 0.9235, 0.03619, 0.9235, 0.03619, 0.9235, 0.03619, 0.9235, 0.03619, 0.9235, 0.02533, 0.9235, 0.02533, 0.9235, 0.1231, 0.9235, 0.1231, 0.9235, 0.1122, 0.9235, 0.1122, 0.9235, 0.1122, 0.9235, 0.1122, 0.9235, 0.1014, 0.9235, 0.1014, 0.9235, 0.1014, 0.9235, 0.1014, 0.9235, 0.09052, 0.9235, 0.09052, 0.9235, 0.09052, 0.9235, 0.09052, 0.9235, 0.07965, 0.9235, 0.07965, 0.9235, 0.07965, 0.9235, 0.07965, 0.9235, 0.06879, 0.9235, 0.06879, 0.9235, 0.06879, 0.9235, 0.06879, 0.9235, 0.05792, 0.9235, 0.05792, 0.9235, 0.05792, 0.9235, 0.05792, 0.9235, 0.04706, 0.9235, 0.04706, 0.9235, 0.04706, 0.9235, 0.04706, 0.9235, 0.03619, 0.9235, 0.03619, 0.9235, 0.03619, 0.9235, 0.03619, 0.9235, 0.02533, 0.9235, 0.02533, 0.9235, 0.1231, 0.9235, 0.1231, 0.9235, 0.1122, 0.9235, 0.1122, 0.9235, 0.1122, 0.9235, 0.1122, 0.9235, 0.1014, 0.9235, 0.1014, 0.9235, 0.1014, 0.9235, 0.1014, 0.9235, 0.09052, 0.9235, 0.09052, 0.9235, 0.09052, 0.9235, 0.09052, 0.9235, 0.07965, 0.9235, 0.07965, 0.9235, 0.07965, 0.9235, 0.07965, 0.9235, 0.06879, 0.9235, 0.06879, 0.9235, 0.06879, 0.9235, 0.06879, 0.9235, 0.05792, 0.9235, 0.05792, 0.9235, 0.05792, 0.9235, 0.05792, 0.9235, 0.04706, 0.9235, 0.04706, 0.9235, 0.04706, 0.9235, 0.04706, 0.9235, 0.03619, 0.9235, 0.03619, 0.9235, 0.03619, 0.9235, 0.03619, 0.9235, 0.02533, 0.9235, 0.02533, 0.9235, 0.1231, 0.9235, 0.1231, 0.9235, 0.1122, 0.9235, 0.1122, 0.9235, 0.1122, 0.9235, 0.1122, 0.9235, 0.1014, 0.9235, 0.1014, 0.9235, 0.1014, 0.9235, 0.1014, 0.9235, 0.09052, 0.9235, 0.09052, 0.9235, 0.09052, 0.9235, 0.09052, 0.9235, 0.07965, 0.9235, 0.07965, 0.9235, 0.07965, 0.9235, 0.07965, 0.9235, 0.06879, 0.9235, 0.06879, 0.9235, 0.06879, 0.9235, 0.06879, 0.9235, 0.05792, 0.9235, 0.05792, 0.9235, 0.05792, 0.9235, 0.05792, 0.9235, 0.04706, 0.9235, 0.04706, 0.9235, 0.04706, 0.9235, 0.04706, 0.9235, 0.03619, 0.9235, 0.03619, 0.9235, 0.03619, 0.9235, 0.03619, 0.9235, 0.02533, 0.9235, 0.02533, 0.9235, 0.1231, 0.9235, 0.1231, 0.9235, 0.1122, 0.9235, 0.1122, 0.9235, 0.1122, 0.9235, 0.1122, 0.9235, 0.1014, 0.9235, 0.1014, 0.9235, 0.1014, 0.9235, 0.1014, 0.9235, 0.09052, 0.9235, 0.09052, 0.9235, 0.09052, 0.9235, 0.09052, 0.9235, 0.07965, 0.9235, 0.07965, 0.9235, 0.07965, 0.9235, 0.07965, 0.9235, 0.06879, 0.9235, 0.06879, 0.9235, 0.06879, 0.9235, 0.06879, 0.9235, 0.05792, 0.9235, 0.05792, 0.9235, 0.05792, 0.9235, 0.05792, 0.9235, 0.04706, 0.9235, 0.04706, 0.9235, 0.04706, 0.9235, 0.04706, 0.9235, 0.03619, 0.9235, 0.03619, 0.9235, 0.03619, 0.9235, 0.03619, 0.9235, 0.02533, 0.9235, 0.02533, 0.9235, 0.02533, 0.9238, 0.02533, 0.9238, 0.01446, 0.9235, 0.01446, 0.9238, 0.02533, 0.924, 0.02533, 0.924, 0.01446, 0.9238, 0.01446, 0.924, 0.02533, 0.9242, 0.02533, 0.9242, 0.01446, 0.924, 0.01446, 0.9242, 0.02533, 0.9244, 0.02533, 0.9244, 0.01446, 0.9242, 0.01446, 0.9244, 0.02533, 0.9246, 0.02533, 0.9246, 0.01446, 0.9244, 0.01446, 0.9246, 0.02533, 0.9249, 0.02533, 0.9249, 0.01446, 0.9246, 0.01446, 0.9249, 0.02533, 0.9251, 0.02533, 0.9251, 0.01446, 0.9249, 0.01446, 0.9251, 0.02533, 0.9253, 0.02533, 0.9253, 0.01446, 0.9251, 0.01446, 0.9253, 0.02533, 0.9255, 0.02533, 0.9255, 0.01446, 0.9253, 0.01446, 0.9235, 0.1231, 0.9237, 0.1231, 0.9238, 0.1122, 0.9235, 0.1122, 0.9235, 0.1122, 0.9238, 0.1122, 0.9238, 0.1014, 0.9235, 0.1014, 0.9235, 0.1014, 0.9238, 0.1014, 0.9238, 0.09052, 0.9235, 0.09052, 0.9244, 0.07965, 0.9242, 0.07965, 0.9242, 0.07965, 0.9244, 0.07965, 0.9235, 0.07965, 0.9238, 0.07965, 0.9238, 0.06879, 0.9235, 0.06879, 0.9235, 0.06879, 0.9238, 0.06879, 0.9238, 0.05792, 0.9235, 0.05792, 0.9268, 0.04706, 0.9266, 0.04706, 0.9266, 0.04706, 0.9268, 0.04706, 0.9235, 0.04706, 0.9238, 0.04706, 0.9238, 0.03619, 0.9235, 0.03619, 0.9262, 0.03619, 0.9264, 0.03619, 0.9264, 0.03619, 0.9262, 0.03619, 0.9237, 0.1231, 0.924, 0.1231, 0.924, 0.1122, 0.9238, 0.1122, 0.9238, 0.1122, 0.924, 0.1122, 0.924, 0.1014, 0.9238, 0.1014, 0.9238, 0.1014, 0.924, 0.1014, 0.924, 0.09052, 0.9238, 0.09052, 0.9238, 0.07965, 0.9235, 0.07965, 0.9235, 0.07965, 0.9238, 0.07965, 0.9238, 0.07965, 0.924, 0.07965, 0.924, 0.06879, 0.9238, 0.06879, 0.9238, 0.06879, 0.924, 0.06879, 0.924, 0.05792, 0.9238, 0.05792, 0.9249, 0.05792, 0.9251, 0.05792, 0.9251, 0.05792, 0.9249, 0.05792, 0.9238, 0.04706, 0.924, 0.04706, 0.924, 0.03619, 0.9238, 0.03619, 0.9253, 0.02533, 0.9251, 0.02533, 0.9251, 0.02533, 0.9253, 0.02533, 0.924, 0.1231, 0.9242, 0.1231, 0.9242, 0.1122, 0.924, 0.1122, 0.924, 0.1122, 0.9242, 0.1122, 0.9242, 0.1014, 0.924, 0.1014, 0.924, 0.1014, 0.9242, 0.1014, 0.9242, 0.09052, 0.924, 0.09052, 0.9273, 0.09052, 0.9275, 0.09052, 0.9275, 0.09052, 0.9273, 0.09052, 0.924, 0.07965, 0.9242, 0.07965, 0.9242, 0.06879, 0.924, 0.06879, 0.924, 0.06879, 0.9242, 0.06879, 0.9242, 0.05792, 0.924, 0.05792, 0.9242, 0.05792, 0.9244, 0.05792, 0.9244, 0.05792, 0.9242, 0.05792, 0.924, 0.04706, 0.9242, 0.04706, 0.9242, 0.03619, 0.924, 0.03619, 0.9246, 0.02533, 0.9244, 0.02533, 0.9244, 0.02533, 0.9246, 0.02533, 0.9242, 0.1231, 0.9244, 0.1231, 0.9244, 0.1122, 0.9242, 0.1122, 0.9242, 0.1122, 0.9244, 0.1122, 0.9244, 0.1014, 0.9242, 0.1014, 0.9242, 0.1014, 0.9244, 0.1014, 0.9244, 0.09052, 0.9242, 0.09052, 0.9255, 0.09052, 0.9257, 0.09052, 0.9257, 0.09052, 0.9255, 0.09052, 0.9242, 0.07965, 0.9244, 0.07965, 0.9244, 0.06879, 0.9242, 0.06879, 0.9242, 0.06879, 0.9244, 0.06879, 0.9244, 0.05792, 0.9242, 0.05792, 0.9235, 0.04706, 0.9235, 0.05792, 0.9235, 0.05792, 0.9235, 0.04706, 0.9242, 0.04706, 0.9244, 0.04706, 0.9244, 0.03619, 0.9242, 0.03619, 0.924, 0.02533, 0.9238, 0.02533, 0.9238, 0.02533, 0.924, 0.02533, 0.9244, 0.1231, 0.9246, 0.1231, 0.9246, 0.1122, 0.9244, 0.1122, 0.9244, 0.1122, 0.9246, 0.1122, 0.9246, 0.1014, 0.9244, 0.1014, 0.9244, 0.1014, 0.9246, 0.1014, 0.9246, 0.09052, 0.9244, 0.09052, 0.9249, 0.09052, 0.9251, 0.09052, 0.9251, 0.09052, 0.9249, 0.09052, 0.9244, 0.07965, 0.9246, 0.07965, 0.9246, 0.06879, 0.9244, 0.06879, 0.9244, 0.06879, 0.9246, 0.06879, 0.9246, 0.05792, 0.9244, 0.05792, 0.9235, 0.05792, 0.9238, 0.05792, 0.9238, 0.05792, 0.9235, 0.05792, 0.9244, 0.04706, 0.9246, 0.04706, 0.9246, 0.03619, 0.9244, 0.03619, 0.9235, 0.02533, 0.9235, 0.03619, 0.9235, 0.03619, 0.9235, 0.02533, 0.9246, 0.1231, 0.9249, 0.1231, 0.9249, 0.1122, 0.9246, 0.1122, 0.9246, 0.1122, 0.9249, 0.1122, 0.9249, 0.1014, 0.9246, 0.1014, 0.9246, 0.1014, 0.9249, 0.1014, 0.9249, 0.09052, 0.9246, 0.09052, 0.9268, 0.07965, 0.9266, 0.07965, 0.9266, 0.07965, 0.9268, 0.07965, 0.9246, 0.07965, 0.9249, 0.07965, 0.9249, 0.06879, 0.9246, 0.06879, 0.9246, 0.06879, 0.9249, 0.06879, 0.9249, 0.05792, 0.9246, 0.05792, 0.9275, 0.05792, 0.9277, 0.05792, 0.9277, 0.05792, 0.9275, 0.05792, 0.9246, 0.04706, 0.9249, 0.04706, 0.9249, 0.03619, 0.9246, 0.03619, 0.9264, 0.03619, 0.9266, 0.03619, 0.9266, 0.03619, 0.9264, 0.03619, 0.9249, 0.1231, 0.9251, 0.1231, 0.9251, 0.1122, 0.9249, 0.1122, 0.9249, 0.1122, 0.9251, 0.1122, 0.9251, 0.1014, 0.9249, 0.1014, 0.9249, 0.1014, 0.9251, 0.1014, 0.9251, 0.09052, 0.9249, 0.09052, 0.9242, 0.09052, 0.9244, 0.09052, 0.9244, 0.09052, 0.9242, 0.09052, 0.9249, 0.07965, 0.9251, 0.07965, 0.9251, 0.06879, 0.9249, 0.06879, 0.9249, 0.06879, 0.9251, 0.06879, 0.9251, 0.05792, 0.9249, 0.05792, 0.9271, 0.04706, 0.9268, 0.04706, 0.9268, 0.04706, 0.9271, 0.04706, 0.9249, 0.04706, 0.9251, 0.04706, 0.9251, 0.03619, 0.9249, 0.03619, 0.9251, 0.03619, 0.9253, 0.03619, 0.9253, 0.03619, 0.9251, 0.03619, 0.9251, 0.1231, 0.9253, 0.1231, 0.9253, 0.1122, 0.9251, 0.1122, 0.9251, 0.1122, 0.9253, 0.1122, 0.9253, 0.1014, 0.9251, 0.1014, 0.9251, 0.1014, 0.9253, 0.1014, 0.9253, 0.09052, 0.9251, 0.09052, 0.9235, 0.09052, 0.9238, 0.09052, 0.9238, 0.09052, 0.9235, 0.09052, 0.9251, 0.07965, 0.9253, 0.07965, 0.9253, 0.06879, 0.9251, 0.06879, 0.9251, 0.06879, 0.9253, 0.06879, 0.9253, 0.05792, 0.9251, 0.05792, 0.9273, 0.04706, 0.9271, 0.04706, 0.9271, 0.04706, 0.9273, 0.04706, 0.9251, 0.04706, 0.9253, 0.04706, 0.9253, 0.03619, 0.9251, 0.03619, 0.9279, 0.03619, 0.9279, 0.02533, 0.9279, 0.02533, 0.9279, 0.03619, 0.9253, 0.1231, 0.9255, 0.1231, 0.9255, 0.1122, 0.9253, 0.1122, 0.9253, 0.1122, 0.9255, 0.1122, 0.9255, 0.1014, 0.9253, 0.1014, 0.9253, 0.1014, 0.9255, 0.1014, 0.9255, 0.09052, 0.9253, 0.09052, 0.9275, 0.09052, 0.9277, 0.09052, 0.9277, 0.09052, 0.9275, 0.09052, 0.9253, 0.07965, 0.9255, 0.07965, 0.9255, 0.06879, 0.9253, 0.06879, 0.9253, 0.06879, 0.9255, 0.06879, 0.9255, 0.05792, 0.9253, 0.05792, 0.9277, 0.05792, 0.9277, 0.04706, 0.9277, 0.04706, 0.9277, 0.05792, 0.9253, 0.04706, 0.9255, 0.04706, 0.9255, 0.03619, 0.9253, 0.03619, 0.9244, 0.03619, 0.9246, 0.03619, 0.9246, 0.03619, 0.9244, 0.03619, 0.9255, 0.1231, 0.9257, 0.1231, 0.9257, 0.1122, 0.9255, 0.1122, 0.9255, 0.1122, 0.9257, 0.1122, 0.9257, 0.1014, 0.9255, 0.1014, 0.9255, 0.1014, 0.9257, 0.1014, 0.9257, 0.09052, 0.9255, 0.09052, 0.9271, 0.07965, 0.9268, 0.07965, 0.9268, 0.07965, 0.9271, 0.07965, 0.9255, 0.07965, 0.9257, 0.07965, 0.9257, 0.06879, 0.9255, 0.06879, 0.9255, 0.06879, 0.9257, 0.06879, 0.9257, 0.05792, 0.9255, 0.05792, 0.9257, 0.05792, 0.926, 0.05792, 0.926, 0.05792, 0.9257, 0.05792, 0.9255, 0.04706, 0.9257, 0.04706, 0.9257, 0.03619, 0.9255, 0.03619, 0.9238, 0.03619, 0.924, 0.03619, 0.924, 0.03619, 0.9238, 0.03619, 0.9235, 0.01446, 0.9235, 0.01446, 0.9255, 0.01446, 0.9257, 0.01446, 0.9257, 0.01446, 0.9235, 0.01446, 0.9235, 0.01446, 0.9253, 0.01446, 0.9255, 0.01446, 0.9235, 0.01446, 0.9235, 0.01446, 0.9251, 0.01446, 0.9253, 0.01446, 0.9235, 0.01446, 0.9235, 0.01446, 0.9249, 0.01446, 0.9251, 0.01446, 0.9235, 0.01446, 0.9235, 0.01446, 0.9246, 0.01446, 0.9249, 0.01446, 0.9235, 0.01446, 0.9235, 0.01446, 0.9244, 0.01446, 0.9246, 0.01446, 0.9235, 0.01446, 0.9235, 0.01446, 0.9242, 0.01446, 0.9244, 0.01446, 0.9235, 0.01446, 0.9235, 0.01446, 0.924, 0.01446, 0.9242, 0.01446, 0.9235, 0.01446, 0.9235, 0.01446, 0.9238, 0.01446, 0.924, 0.01446, 0.7508, 0.9474, 0.7584, 0.9474, 0.7584, 0.9474, 0.7515, 0.9474, 0.7508, 0.9474, 0.7515, 0.9474, 0.7584, 0.9474, 0.7584, 0.9474, 0.7523, 0.9474, 0.7523, 0.9474, 0.7584, 0.9474, 0.7584, 0.9474, 0.753, 0.9474, 0.753, 0.9474, 0.7584, 0.9474, 0.7583, 0.9474, 0.7538, 0.9474, 0.7538, 0.9474, 0.7583, 0.9474, 0.7583, 0.9474, 0.7545, 0.9474, 0.7545, 0.9474, 0.7583, 0.9474, 0.7583, 0.9474, 0.7553, 0.9474, 0.7553, 0.9474, 0.7583, 0.9474, 0.7583, 0.9474, 0.756, 0.9474, 0.756, 0.9474, 0.7583, 0.9474, 0.7583, 0.9474, 0.7568, 0.9474, 0.7568, 0.9474, 0.7583, 0.9474, 0.7583, 0.9474, 0.7575, 0.9474, 0.9279, 0.1231, 0.9279, 0.1122, 0.9279, 0.1122, 0.9279, 0.1231, 0.9279, 0.1122, 0.9279, 0.1014, 0.9279, 0.1014, 0.9279, 0.1122, 0.9279, 0.1014, 0.9279, 0.09052, 0.9279, 0.09052, 0.9279, 0.1014, 0.9279, 0.09052, 0.9279, 0.07965, 0.9279, 0.07965, 0.9279, 0.09052, 0.9279, 0.07965, 0.9279, 0.06879, 0.9279, 0.06879, 0.9279, 0.07965, 0.9279, 0.06879, 0.9279, 0.05792, 0.9279, 0.05792, 0.9279, 0.06879, 0.9279, 0.05792, 0.9279, 0.04706, 0.9279, 0.04706, 0.9279, 0.05792, 0.9279, 0.04706, 0.9279, 0.03619, 0.9279, 0.03619, 0.9279, 0.04706, 0.9279, 0.03619, 0.9279, 0.02533, 0.9279, 0.02533, 0.9279, 0.03619, 0.928, 0.1231, 0.928, 0.1122, 0.928, 0.1122, 0.928, 0.1231, 0.928, 0.1231, 0.928, 0.1122, 0.928, 0.1122, 0.928, 0.1231, 0.928, 0.1231, 0.928, 0.1122, 0.928, 0.1122, 0.928, 0.1231, 0.928, 0.1231, 0.928, 0.1122, 0.928, 0.1122, 0.928, 0.1231, 0.928, 0.1231, 0.928, 0.1122, 0.928, 0.1122, 0.928, 0.1231, 0.928, 0.1231, 0.928, 0.1122, 0.928, 0.1122, 0.928, 0.1231, 0.928, 0.1231, 0.928, 0.1122, 0.928, 0.1122, 0.928, 0.1231, 0.928, 0.1231, 0.928, 0.1122, 0.9279, 0.1122, 0.9279, 0.1231, 0.9279, 0.1231, 0.9279, 0.1122, 0.9279, 0.1122, 0.9279, 0.1231, 0.928, 0.1122, 0.928, 0.1014, 0.928, 0.1014, 0.928, 0.1122, 0.928, 0.1122, 0.928, 0.1014, 0.928, 0.1014, 0.928, 0.1122, 0.928, 0.1122, 0.928, 0.1014, 0.928, 0.1014, 0.928, 0.1122, 0.928, 0.1122, 0.928, 0.1014, 0.928, 0.1014, 0.928, 0.1122, 0.928, 0.1122, 0.928, 0.1014, 0.928, 0.1014, 0.928, 0.1122, 0.928, 0.1122, 0.928, 0.1014, 0.928, 0.1014, 0.928, 0.1122, 0.928, 0.1122, 0.928, 0.1014, 0.928, 0.1014, 0.928, 0.1122, 0.928, 0.1122, 0.928, 0.1014, 0.9279, 0.1014, 0.9279, 0.1122, 0.9279, 0.1122, 0.9279, 0.1014, 0.9279, 0.1014, 0.9279, 0.1122, 0.928, 0.1014, 0.928, 0.09052, 0.928, 0.09052, 0.928, 0.1014, 0.928, 0.1014, 0.928, 0.09052, 0.928, 0.09052, 0.928, 0.1014, 0.928, 0.1014, 0.928, 0.09052, 0.928, 0.09052, 0.928, 0.1014, 0.928, 0.1014, 0.928, 0.09052, 0.928, 0.09052, 0.928, 0.1014, 0.928, 0.1014, 0.928, 0.09052, 0.928, 0.09052, 0.928, 0.1014, 0.928, 0.1014, 0.928, 0.09052, 0.928, 0.09052, 0.928, 0.1014, 0.928, 0.1014, 0.928, 0.09052, 0.928, 0.09052, 0.928, 0.1014, 0.928, 0.1014, 0.928, 0.09052, 0.9279, 0.09052, 0.9279, 0.1014, 0.9279, 0.1014, 0.9279, 0.09052, 0.9279, 0.09052, 0.9279, 0.1014, 0.928, 0.09052, 0.928, 0.07965, 0.928, 0.07965, 0.928, 0.09052, 0.928, 0.09052, 0.928, 0.07965, 0.928, 0.07965, 0.928, 0.09052, 0.928, 0.09052, 0.928, 0.07965, 0.928, 0.07965, 0.928, 0.09052, 0.928, 0.09052, 0.928, 0.07965, 0.928, 0.07965, 0.928, 0.09052, 0.928, 0.09052, 0.928, 0.07965, 0.928, 0.07965, 0.928, 0.09052, 0.928, 0.09052, 0.928, 0.07965, 0.928, 0.07965, 0.928, 0.09052, 0.928, 0.09052, 0.928, 0.07965, 0.928, 0.07965, 0.928, 0.09052, 0.928, 0.09052, 0.928, 0.07965, 0.9279, 0.07965, 0.9279, 0.09052, 0.9279, 0.09052, 0.9279, 0.07965, 0.9279, 0.07965, 0.9279, 0.09052, 0.928, 0.07965, 0.928, 0.06879, 0.928, 0.06879, 0.928, 0.07965, 0.928, 0.07965, 0.928, 0.06879, 0.928, 0.06879, 0.928, 0.07965, 0.928, 0.07965, 0.928, 0.06879, 0.928, 0.06879, 0.928, 0.07965, 0.928, 0.07965, 0.928, 0.06879, 0.928, 0.06879, 0.928, 0.07965, 0.928, 0.07965, 0.928, 0.06879, 0.928, 0.06879, 0.928, 0.07965, 0.928, 0.07965, 0.928, 0.06879, 0.928, 0.06879, 0.928, 0.07965, 0.928, 0.07965, 0.928, 0.06879, 0.928, 0.06879, 0.928, 0.07965, 0.928, 0.07965, 0.928, 0.06879, 0.9279, 0.06879, 0.9279, 0.07965, 0.9279, 0.07965, 0.9279, 0.06879, 0.9279, 0.06879, 0.9279, 0.07965, 0.928, 0.06879, 0.928, 0.05792, 0.928, 0.05792, 0.928, 0.06879, 0.928, 0.06879, 0.928, 0.05792, 0.928, 0.05792, 0.928, 0.06879, 0.928, 0.06879, 0.928, 0.05792, 0.928, 0.05792, 0.928, 0.06879, 0.928, 0.06879, 0.928, 0.05792, 0.928, 0.05792, 0.928, 0.06879, 0.928, 0.06879, 0.928, 0.05792, 0.928, 0.05792, 0.928, 0.06879, 0.928, 0.06879, 0.928, 0.05792, 0.928, 0.05792, 0.928, 0.06879, 0.928, 0.06879, 0.928, 0.05792, 0.928, 0.05792, 0.928, 0.06879, 0.928, 0.06879, 0.928, 0.05792, 0.9279, 0.05792, 0.9279, 0.06879, 0.9279, 0.06879, 0.9279, 0.05792, 0.9279, 0.05792, 0.9279, 0.06879, 0.928, 0.05792, 0.928, 0.04706, 0.928, 0.04706, 0.928, 0.05792, 0.928, 0.05792, 0.928, 0.04706, 0.928, 0.04706, 0.928, 0.05792, 0.928, 0.05792, 0.928, 0.04706, 0.928, 0.04706, 0.928, 0.05792, 0.928, 0.05792, 0.928, 0.04706, 0.928, 0.04706, 0.928, 0.05792, 0.928, 0.05792, 0.928, 0.04706, 0.928, 0.04706, 0.928, 0.05792, 0.928, 0.05792, 0.928, 0.04706, 0.928, 0.04706, 0.928, 0.05792, 0.928, 0.05792, 0.928, 0.04706, 0.928, 0.04706, 0.928, 0.05792, 0.928, 0.05792, 0.928, 0.04706, 0.9279, 0.04706, 0.9279, 0.05792, 0.9279, 0.05792, 0.9279, 0.04706, 0.9279, 0.04706, 0.9279, 0.05792, 0.928, 0.04706, 0.928, 0.03619, 0.928, 0.03619, 0.928, 0.04706, 0.928, 0.04706, 0.928, 0.03619, 0.928, 0.03619, 0.928, 0.04706, 0.928, 0.04706, 0.928, 0.03619, 0.928, 0.03619, 0.928, 0.04706, 0.928, 0.04706, 0.928, 0.03619, 0.928, 0.03619, 0.928, 0.04706, 0.928, 0.04706, 0.928, 0.03619, 0.928, 0.03619, 0.928, 0.04706, 0.928, 0.04706, 0.928, 0.03619, 0.928, 0.03619, 0.928, 0.04706, 0.928, 0.04706, 0.928, 0.03619, 0.928, 0.03619, 0.928, 0.04706, 0.928, 0.04706, 0.928, 0.03619, 0.9279, 0.03619, 0.9279, 0.04706, 0.9279, 0.04706, 0.9279, 0.03619, 0.9279, 0.03619, 0.9279, 0.04706, 0.928, 0.03619, 0.928, 0.02533, 0.928, 0.02533, 0.928, 0.03619, 0.928, 0.03619, 0.928, 0.02533, 0.928, 0.02533, 0.928, 0.03619, 0.928, 0.03619, 0.928, 0.02533, 0.928, 0.02533, 0.928, 0.03619, 0.928, 0.03619, 0.928, 0.02533, 0.928, 0.02533, 0.928, 0.03619, 0.928, 0.03619, 0.928, 0.02533, 0.928, 0.02533, 0.928, 0.03619, 0.928, 0.03619, 0.928, 0.02533, 0.928, 0.02533, 0.928, 0.03619, 0.928, 0.03619, 0.928, 0.02533, 0.9279, 0.02533, 0.928, 0.03619, 0.928, 0.03619, 0.9279, 0.02533, 0.9279, 0.02533, 0.9279, 0.03619, 0.9279, 0.03619, 0.9279, 0.02533, 0.9279, 0.02533, 0.9279, 0.03619, 0.928, 0.02533, 0.928, 0.01446, 0.928, 0.01446, 0.928, 0.02533, 0.928, 0.02533, 0.928, 0.01446, 0.928, 0.01446, 0.928, 0.02533, 0.928, 0.02533, 0.928, 0.01446, 0.928, 0.01446, 0.928, 0.02533, 0.928, 0.02533, 0.928, 0.01446, 0.928, 0.01446, 0.928, 0.02533, 0.928, 0.02533, 0.928, 0.01446, 0.928, 0.01446, 0.928, 0.02533, 0.928, 0.02533, 0.928, 0.01446, 0.928, 0.01446, 0.928, 0.02533, 0.928, 0.02533, 0.928, 0.01446, 0.9279, 0.01446, 0.9279, 0.02533, 0.9279, 0.02533, 0.9279, 0.01446, 0.9279, 0.01446, 0.9279, 0.02533, 0.9279, 0.02533, 0.9279, 0.01446, 0.9279, 0.01446, 0.9279, 0.02533, 0.926, 0.1231, 0.926, 0.1122, 0.9257, 0.1122, 0.9257, 0.1231, 0.926, 0.1122, 0.926, 0.1014, 0.9257, 0.1014, 0.9257, 0.1122, 0.926, 0.1014, 0.926, 0.09052, 0.9257, 0.09052, 0.9257, 0.1014, 0.9277, 0.09052, 0.9279, 0.09052, 0.9279, 0.09052, 0.9277, 0.09052, 0.926, 0.07965, 0.926, 0.06879, 0.9257, 0.06879, 0.9257, 0.07965, 0.926, 0.06879, 0.926, 0.05792, 0.9257, 0.05792, 0.9257, 0.06879, 0.9275, 0.04706, 0.9273, 0.04706, 0.9273, 0.04706, 0.9275, 0.04706, 0.926, 0.04706, 0.926, 0.03619, 0.9257, 0.03619, 0.9257, 0.04706, 0.9266, 0.03619, 0.9268, 0.03619, 0.9268, 0.03619, 0.9266, 0.03619, 0.9279, 0.1231, 0.9279, 0.1122, 0.9277, 0.1122, 0.9277, 0.1231, 0.9277, 0.1231, 0.9277, 0.1122, 0.9275, 0.1122, 0.9275, 0.1231, 0.9275, 0.1231, 0.9275, 0.1122, 0.9273, 0.1122, 0.9273, 0.1231, 0.9273, 0.1231, 0.9273, 0.1122, 0.9271, 0.1122, 0.9271, 0.1231, 0.9271, 0.1231, 0.9271, 0.1122, 0.9268, 0.1122, 0.9268, 0.1231, 0.9268, 0.1231, 0.9268, 0.1122, 0.9266, 0.1122, 0.9266, 0.1231, 0.9266, 0.1231, 0.9266, 0.1122, 0.9264, 0.1122, 0.9264, 0.1231, 0.9264, 0.1231, 0.9264, 0.1122, 0.9262, 0.1122, 0.9262, 0.1231, 0.9262, 0.1231, 0.9262, 0.1122, 0.926, 0.1122, 0.926, 0.1231, 0.9279, 0.1122, 0.9279, 0.1014, 0.9277, 0.1014, 0.9277, 0.1122, 0.9277, 0.1122, 0.9277, 0.1014, 0.9275, 0.1014, 0.9275, 0.1122, 0.9275, 0.1122, 0.9275, 0.1014, 0.9273, 0.1014, 0.9273, 0.1122, 0.9273, 0.1122, 0.9273, 0.1014, 0.9271, 0.1014, 0.9271, 0.1122, 0.9271, 0.1122, 0.9271, 0.1014, 0.9268, 0.1014, 0.9268, 0.1122, 0.9268, 0.1122, 0.9268, 0.1014, 0.9266, 0.1014, 0.9266, 0.1122, 0.9266, 0.1122, 0.9266, 0.1014, 0.9264, 0.1014, 0.9264, 0.1122, 0.9264, 0.1122, 0.9264, 0.1014, 0.9262, 0.1014, 0.9262, 0.1122, 0.9262, 0.1122, 0.9262, 0.1014, 0.926, 0.1014, 0.926, 0.1122, 0.9279, 0.1014, 0.9279, 0.09052, 0.9277, 0.09052, 0.9277, 0.1014, 0.9277, 0.1014, 0.9277, 0.09052, 0.9275, 0.09052, 0.9275, 0.1014, 0.9275, 0.1014, 0.9275, 0.09052, 0.9273, 0.09052, 0.9273, 0.1014, 0.9273, 0.1014, 0.9273, 0.09052, 0.9271, 0.09052, 0.9271, 0.1014, 0.9271, 0.1014, 0.9271, 0.09052, 0.9268, 0.09052, 0.9268, 0.1014, 0.9268, 0.1014, 0.9268, 0.09052, 0.9266, 0.09052, 0.9266, 0.1014, 0.9266, 0.1014, 0.9266, 0.09052, 0.9264, 0.09052, 0.9264, 0.1014, 0.9264, 0.1014, 0.9264, 0.09052, 0.9262, 0.09052, 0.9262, 0.1014, 0.9262, 0.1014, 0.9262, 0.09052, 0.926, 0.09052, 0.926, 0.1014, 0.9273, 0.07965, 0.9271, 0.07965, 0.9271, 0.07965, 0.9273, 0.07965, 0.9257, 0.09052, 0.926, 0.09052, 0.926, 0.09052, 0.9257, 0.09052, 0.9275, 0.07965, 0.9273, 0.07965, 0.9273, 0.07965, 0.9275, 0.07965, 0.9253, 0.07965, 0.9251, 0.07965, 0.9251, 0.07965, 0.9253, 0.07965, 0.9246, 0.07965, 0.9244, 0.07965, 0.9244, 0.07965, 0.9246, 0.07965, 0.924, 0.07965, 0.9238, 0.07965, 0.9238, 0.07965, 0.924, 0.07965, 0.9277, 0.07965, 0.9275, 0.07965, 0.9275, 0.07965, 0.9277, 0.07965, 0.9251, 0.09052, 0.9253, 0.09052, 0.9253, 0.09052, 0.9251, 0.09052, 0.9244, 0.09052, 0.9246, 0.09052, 0.9246, 0.09052, 0.9244, 0.09052, 0.9279, 0.07965, 0.9279, 0.06879, 0.9277, 0.06879, 0.9277, 0.07965, 0.9277, 0.07965, 0.9277, 0.06879, 0.9275, 0.06879, 0.9275, 0.07965, 0.9275, 0.07965, 0.9275, 0.06879, 0.9273, 0.06879, 0.9273, 0.07965, 0.9273, 0.07965, 0.9273, 0.06879, 0.9271, 0.06879, 0.9271, 0.07965, 0.9271, 0.07965, 0.9271, 0.06879, 0.9268, 0.06879, 0.9268, 0.07965, 0.9268, 0.07965, 0.9268, 0.06879, 0.9266, 0.06879, 0.9266, 0.07965, 0.9266, 0.07965, 0.9266, 0.06879, 0.9264, 0.06879, 0.9264, 0.07965, 0.9264, 0.07965, 0.9264, 0.06879, 0.9262, 0.06879, 0.9262, 0.07965, 0.9262, 0.07965, 0.9262, 0.06879, 0.926, 0.06879, 0.926, 0.07965, 0.9279, 0.06879, 0.9279, 0.05792, 0.9277, 0.05792, 0.9277, 0.06879, 0.9277, 0.06879, 0.9277, 0.05792, 0.9275, 0.05792, 0.9275, 0.06879, 0.9275, 0.06879, 0.9275, 0.05792, 0.9273, 0.05792, 0.9273, 0.06879, 0.9273, 0.06879, 0.9273, 0.05792, 0.9271, 0.05792, 0.9271, 0.06879, 0.9271, 0.06879, 0.9271, 0.05792, 0.9268, 0.05792, 0.9268, 0.06879, 0.9268, 0.06879, 0.9268, 0.05792, 0.9266, 0.05792, 0.9266, 0.06879, 0.9266, 0.06879, 0.9266, 0.05792, 0.9264, 0.05792, 0.9264, 0.06879, 0.9264, 0.06879, 0.9264, 0.05792, 0.9262, 0.05792, 0.9262, 0.06879, 0.9262, 0.06879, 0.9262, 0.05792, 0.926, 0.05792, 0.926, 0.06879, 0.9279, 0.05792, 0.9279, 0.04706, 0.9277, 0.04706, 0.9277, 0.05792, 0.9253, 0.04706, 0.9251, 0.04706, 0.9251, 0.04706, 0.9253, 0.04706, 0.9246, 0.04706, 0.9244, 0.04706, 0.9244, 0.04706, 0.9246, 0.04706, 0.924, 0.04706, 0.9238, 0.04706, 0.9238, 0.04706, 0.924, 0.04706, 0.9277, 0.04706, 0.9275, 0.04706, 0.9275, 0.04706, 0.9277, 0.04706, 0.9251, 0.05792, 0.9253, 0.05792, 0.9253, 0.05792, 0.9251, 0.05792, 0.9244, 0.05792, 0.9246, 0.05792, 0.9246, 0.05792, 0.9244, 0.05792, 0.9238, 0.05792, 0.924, 0.05792, 0.924, 0.05792, 0.9238, 0.05792, 0.926, 0.04706, 0.9257, 0.04706, 0.9257, 0.04706, 0.926, 0.04706, 0.9279, 0.04706, 0.9279, 0.03619, 0.9277, 0.03619, 0.9277, 0.04706, 0.9277, 0.04706, 0.9277, 0.03619, 0.9275, 0.03619, 0.9275, 0.04706, 0.9275, 0.04706, 0.9275, 0.03619, 0.9273, 0.03619, 0.9273, 0.04706, 0.9273, 0.04706, 0.9273, 0.03619, 0.9271, 0.03619, 0.9271, 0.04706, 0.9271, 0.04706, 0.9271, 0.03619, 0.9268, 0.03619, 0.9268, 0.04706, 0.9268, 0.04706, 0.9268, 0.03619, 0.9266, 0.03619, 0.9266, 0.04706, 0.9266, 0.04706, 0.9266, 0.03619, 0.9264, 0.03619, 0.9264, 0.04706, 0.9264, 0.04706, 0.9264, 0.03619, 0.9262, 0.03619, 0.9262, 0.04706, 0.9262, 0.04706, 0.9262, 0.03619, 0.926, 0.03619, 0.926, 0.04706, 0.9262, 0.02533, 0.926, 0.02533, 0.926, 0.02533, 0.9262, 0.02533, 0.9268, 0.03619, 0.9271, 0.03619, 0.9271, 0.03619, 0.9268, 0.03619, 0.9264, 0.02533, 0.9262, 0.02533, 0.9262, 0.02533, 0.9264, 0.02533, 0.9271, 0.03619, 0.9273, 0.03619, 0.9273, 0.03619, 0.9271, 0.03619, 0.9266, 0.02533, 0.9264, 0.02533, 0.9264, 0.02533, 0.9266, 0.02533, 0.9255, 0.02533, 0.9253, 0.02533, 0.9253, 0.02533, 0.9255, 0.02533, 0.9249, 0.02533, 0.9246, 0.02533, 0.9246, 0.02533, 0.9249, 0.02533, 0.9242, 0.02533, 0.924, 0.02533, 0.924, 0.02533, 0.9242, 0.02533, 0.9273, 0.03619, 0.9275, 0.03619, 0.9275, 0.03619, 0.9273, 0.03619, 0.9279, 0.02533, 0.9279, 0.01446, 0.9277, 0.01446, 0.9277, 0.02533, 0.9277, 0.02533, 0.9277, 0.01446, 0.9275, 0.01446, 0.9275, 0.02533, 0.9275, 0.02533, 0.9275, 0.01446, 0.9273, 0.01446, 0.9273, 0.02533, 0.9273, 0.02533, 0.9273, 0.01446, 0.9271, 0.01446, 0.9271, 0.02533, 0.9271, 0.02533, 0.9271, 0.01446, 0.9268, 0.01446, 0.9268, 0.02533, 0.9268, 0.02533, 0.9268, 0.01446, 0.9266, 0.01446, 0.9266, 0.02533, 0.9266, 0.02533, 0.9266, 0.01446, 0.9264, 0.01446, 0.9264, 0.02533, 0.9264, 0.02533, 0.9264, 0.01446, 0.9262, 0.01446, 0.9262, 0.02533, 0.9262, 0.02533, 0.9262, 0.01446, 0.926, 0.01446, 0.926, 0.02533, 0.928, 0.01446, 0.9257, 0.01446, 0.9257, 0.01446, 0.926, 0.01446, 0.928, 0.01446, 0.928, 0.01446, 0.926, 0.01446, 0.9262, 0.01446, 0.928, 0.01446, 0.928, 0.01446, 0.9262, 0.01446, 0.9264, 0.01446, 0.928, 0.01446, 0.928, 0.01446, 0.9264, 0.01446, 0.9266, 0.01446, 0.928, 0.01446, 0.928, 0.01446, 0.9266, 0.01446, 0.9268, 0.01446, 0.928, 0.01446, 0.928, 0.01446, 0.9268, 0.01446, 0.9271, 0.01446, 0.928, 0.01446, 0.928, 0.01446, 0.9271, 0.01446, 0.9273, 0.01446, 0.9279, 0.01446, 0.9279, 0.01446, 0.9273, 0.01446, 0.9275, 0.01446, 0.9279, 0.01446, 0.9279, 0.01446, 0.9275, 0.01446, 0.9277, 0.01446, 0.9279, 0.01446, 0.9235, 0.03619, 0.9238, 0.03619, 0.9238, 0.02533, 0.9235, 0.02533, 0.9238, 0.03619, 0.924, 0.03619, 0.924, 0.02533, 0.9238, 0.02533, 0.924, 0.03619, 0.9242, 0.03619, 0.9242, 0.02533, 0.924, 0.02533, 0.9242, 0.03619, 0.9244, 0.03619, 0.9244, 0.02533, 0.9242, 0.02533, 0.9244, 0.03619, 0.9246, 0.03619, 0.9246, 0.02533, 0.9244, 0.02533, 0.9246, 0.03619, 0.9249, 0.03619, 0.9249, 0.02533, 0.9246, 0.02533, 0.9249, 0.03619, 0.9251, 0.03619, 0.9251, 0.02533, 0.9249, 0.02533, 0.9251, 0.03619, 0.9253, 0.03619, 0.9253, 0.02533, 0.9251, 0.02533, 0.9253, 0.03619, 0.9255, 0.03619, 0.9255, 0.02533, 0.9253, 0.02533, 0.9255, 0.03619, 0.9257, 0.03619, 0.9257, 0.02533, 0.9255, 0.02533, 0.926, 0.03619, 0.926, 0.02533, 0.9257, 0.02533, 0.9257, 0.03619, 0.9279, 0.03619, 0.9279, 0.02533, 0.9277, 0.02533, 0.9277, 0.03619, 0.9277, 0.03619, 0.9277, 0.02533, 0.9275, 0.02533, 0.9275, 0.03619, 0.9275, 0.03619, 0.9275, 0.02533, 0.9273, 0.02533, 0.9273, 0.03619, 0.9273, 0.03619, 0.9273, 0.02533, 0.9271, 0.02533, 0.9271, 0.03619, 0.9271, 0.03619, 0.9271, 0.02533, 0.9268, 0.02533, 0.9268, 0.03619, 0.9268, 0.03619, 0.9268, 0.02533, 0.9266, 0.02533, 0.9266, 0.03619, 0.9266, 0.03619, 0.9266, 0.02533, 0.9264, 0.02533, 0.9264, 0.03619, 0.9264, 0.03619, 0.9264, 0.02533, 0.9262, 0.02533, 0.9262, 0.03619, 0.9262, 0.03619, 0.9262, 0.02533, 0.926, 0.02533, 0.926, 0.03619, 0.926, 0.03619, 0.9262, 0.03619, 0.9262, 0.03619, 0.926, 0.03619, 0.926, 0.02533, 0.9257, 0.02533, 0.9257, 0.02533, 0.926, 0.02533, 0.9235, 0.03619, 0.9238, 0.03619, 0.9238, 0.03619, 0.9235, 0.03619, 0.9279, 0.02533, 0.9277, 0.02533, 0.9277, 0.02533, 0.9279, 0.02533, 0.9242, 0.03619, 0.9244, 0.03619, 0.9244, 0.03619, 0.9242, 0.03619, 0.9249, 0.03619, 0.9251, 0.03619, 0.9251, 0.03619, 0.9249, 0.03619, 0.9255, 0.03619, 0.9257, 0.03619, 0.9257, 0.03619, 0.9255, 0.03619, 0.9238, 0.02533, 0.9235, 0.02533, 0.9235, 0.02533, 0.9238, 0.02533, 0.9277, 0.02533, 0.9275, 0.02533, 0.9275, 0.02533, 0.9277, 0.02533, 0.9244, 0.02533, 0.9242, 0.02533, 0.9242, 0.02533, 0.9244, 0.02533, 0.9251, 0.02533, 0.9249, 0.02533, 0.9249, 0.02533, 0.9251, 0.02533, 0.9257, 0.02533, 0.9255, 0.02533, 0.9255, 0.02533, 0.9257, 0.02533, 0.9275, 0.02533, 0.9273, 0.02533, 0.9273, 0.02533, 0.9275, 0.02533, 0.9257, 0.03619, 0.926, 0.03619, 0.926, 0.03619, 0.9257, 0.03619, 0.9273, 0.02533, 0.9271, 0.02533, 0.9271, 0.02533, 0.9273, 0.02533, 0.9277, 0.03619, 0.9279, 0.03619, 0.9279, 0.03619, 0.9277, 0.03619, 0.9271, 0.02533, 0.9268, 0.02533, 0.9268, 0.02533, 0.9271, 0.02533, 0.9275, 0.03619, 0.9277, 0.03619, 0.9277, 0.03619, 0.9275, 0.03619, 0.924, 0.03619, 0.9242, 0.03619, 0.9242, 0.03619, 0.924, 0.03619, 0.9246, 0.03619, 0.9249, 0.03619, 0.9249, 0.03619, 0.9246, 0.03619, 0.9253, 0.03619, 0.9255, 0.03619, 0.9255, 0.03619, 0.9253, 0.03619, 0.9268, 0.02533, 0.9266, 0.02533, 0.9266, 0.02533, 0.9268, 0.02533, 0.9235, 0.05792, 0.9238, 0.05792, 0.9238, 0.04706, 0.9235, 0.04706, 0.9238, 0.05792, 0.924, 0.05792, 0.924, 0.04706, 0.9238, 0.04706, 0.924, 0.05792, 0.9242, 0.05792, 0.9242, 0.04706, 0.924, 0.04706, 0.9242, 0.05792, 0.9244, 0.05792, 0.9244, 0.04706, 0.9242, 0.04706, 0.9244, 0.05792, 0.9246, 0.05792, 0.9246, 0.04706, 0.9244, 0.04706, 0.9246, 0.05792, 0.9249, 0.05792, 0.9249, 0.04706, 0.9246, 0.04706, 0.9249, 0.05792, 0.9251, 0.05792, 0.9251, 0.04706, 0.9249, 0.04706, 0.9251, 0.05792, 0.9253, 0.05792, 0.9253, 0.04706, 0.9251, 0.04706, 0.9253, 0.05792, 0.9255, 0.05792, 0.9255, 0.04706, 0.9253, 0.04706, 0.9255, 0.05792, 0.9257, 0.05792, 0.9257, 0.04706, 0.9255, 0.04706, 0.926, 0.05792, 0.926, 0.04706, 0.9257, 0.04706, 0.9257, 0.05792, 0.9277, 0.05792, 0.9277, 0.04706, 0.9275, 0.04706, 0.9275, 0.05792, 0.9275, 0.05792, 0.9275, 0.04706, 0.9273, 0.04706, 0.9273, 0.05792, 0.9273, 0.05792, 0.9273, 0.04706, 0.9271, 0.04706, 0.9271, 0.05792, 0.9271, 0.05792, 0.9271, 0.04706, 0.9268, 0.04706, 0.9268, 0.05792, 0.9268, 0.05792, 0.9268, 0.04706, 0.9266, 0.04706, 0.9266, 0.05792, 0.9266, 0.05792, 0.9266, 0.04706, 0.9264, 0.04706, 0.9264, 0.05792, 0.9264, 0.05792, 0.9264, 0.04706, 0.9262, 0.04706, 0.9262, 0.05792, 0.9262, 0.05792, 0.9262, 0.04706, 0.926, 0.04706, 0.926, 0.05792, 0.9255, 0.05792, 0.9257, 0.05792, 0.9257, 0.05792, 0.9255, 0.05792, 0.9273, 0.05792, 0.9275, 0.05792, 0.9275, 0.05792, 0.9273, 0.05792, 0.9238, 0.04706, 0.9235, 0.04706, 0.9235, 0.04706, 0.9238, 0.04706, 0.9244, 0.04706, 0.9242, 0.04706, 0.9242, 0.04706, 0.9244, 0.04706, 0.9251, 0.04706, 0.9249, 0.04706, 0.9249, 0.04706, 0.9251, 0.04706, 0.9266, 0.04706, 0.9264, 0.04706, 0.9264, 0.04706, 0.9266, 0.04706, 0.9257, 0.04706, 0.9255, 0.04706, 0.9255, 0.04706, 0.9257, 0.04706, 0.9271, 0.05792, 0.9273, 0.05792, 0.9273, 0.05792, 0.9271, 0.05792, 0.9264, 0.04706, 0.9262, 0.04706, 0.9262, 0.04706, 0.9264, 0.04706, 0.9268, 0.05792, 0.9271, 0.05792, 0.9271, 0.05792, 0.9268, 0.05792, 0.9262, 0.04706, 0.926, 0.04706, 0.926, 0.04706, 0.9262, 0.04706, 0.9266, 0.05792, 0.9268, 0.05792, 0.9268, 0.05792, 0.9266, 0.05792, 0.924, 0.05792, 0.9242, 0.05792, 0.9242, 0.05792, 0.924, 0.05792, 0.9246, 0.05792, 0.9249, 0.05792, 0.9249, 0.05792, 0.9246, 0.05792, 0.9264, 0.05792, 0.9266, 0.05792, 0.9266, 0.05792, 0.9264, 0.05792, 0.9253, 0.05792, 0.9255, 0.05792, 0.9255, 0.05792, 0.9253, 0.05792, 0.9242, 0.04706, 0.924, 0.04706, 0.924, 0.04706, 0.9242, 0.04706, 0.9249, 0.04706, 0.9246, 0.04706, 0.9246, 0.04706, 0.9249, 0.04706, 0.9262, 0.05792, 0.9264, 0.05792, 0.9264, 0.05792, 0.9262, 0.05792, 0.9255, 0.04706, 0.9253, 0.04706, 0.9253, 0.04706, 0.9255, 0.04706, 0.926, 0.05792, 0.9262, 0.05792, 0.9262, 0.05792, 0.926, 0.05792, 0.9235, 0.09052, 0.9238, 0.09052, 0.9238, 0.07965, 0.9235, 0.07965, 0.9238, 0.09052, 0.924, 0.09052, 0.924, 0.07965, 0.9238, 0.07965, 0.924, 0.09052, 0.9242, 0.09052, 0.9242, 0.07965, 0.924, 0.07965, 0.9242, 0.09052, 0.9244, 0.09052, 0.9244, 0.07965, 0.9242, 0.07965, 0.9244, 0.09052, 0.9246, 0.09052, 0.9246, 0.07965, 0.9244, 0.07965, 0.9246, 0.09052, 0.9249, 0.09052, 0.9249, 0.07965, 0.9246, 0.07965, 0.9249, 0.09052, 0.9251, 0.09052, 0.9251, 0.07965, 0.9249, 0.07965, 0.9251, 0.09052, 0.9253, 0.09052, 0.9253, 0.07965, 0.9251, 0.07965, 0.9253, 0.09052, 0.9255, 0.09052, 0.9255, 0.07965, 0.9253, 0.07965, 0.9255, 0.09052, 0.9257, 0.09052, 0.9257, 0.07965, 0.9255, 0.07965, 0.926, 0.09052, 0.926, 0.07965, 0.9257, 0.07965, 0.9257, 0.09052, 0.9279, 0.09052, 0.9279, 0.07965, 0.9277, 0.07965, 0.9277, 0.09052, 0.9277, 0.09052, 0.9277, 0.07965, 0.9275, 0.07965, 0.9275, 0.09052, 0.9275, 0.09052, 0.9275, 0.07965, 0.9273, 0.07965, 0.9273, 0.09052, 0.9273, 0.09052, 0.9273, 0.07965, 0.9271, 0.07965, 0.9271, 0.09052, 0.9271, 0.09052, 0.9271, 0.07965, 0.9268, 0.07965, 0.9268, 0.09052, 0.9268, 0.09052, 0.9268, 0.07965, 0.9266, 0.07965, 0.9266, 0.09052, 0.9266, 0.09052, 0.9266, 0.07965, 0.9264, 0.07965, 0.9264, 0.09052, 0.9264, 0.09052, 0.9264, 0.07965, 0.9262, 0.07965, 0.9262, 0.09052, 0.9262, 0.09052, 0.9262, 0.07965, 0.926, 0.07965, 0.926, 0.09052, 0.9266, 0.07965, 0.9264, 0.07965, 0.9264, 0.07965, 0.9266, 0.07965, 0.9251, 0.07965, 0.9249, 0.07965, 0.9249, 0.07965, 0.9251, 0.07965, 0.9257, 0.07965, 0.9255, 0.07965, 0.9255, 0.07965, 0.9257, 0.07965, 0.9271, 0.09052, 0.9273, 0.09052, 0.9273, 0.09052, 0.9271, 0.09052, 0.9264, 0.07965, 0.9262, 0.07965, 0.9262, 0.07965, 0.9264, 0.07965, 0.9268, 0.09052, 0.9271, 0.09052, 0.9271, 0.09052, 0.9268, 0.09052, 0.9262, 0.07965, 0.926, 0.07965, 0.926, 0.07965, 0.9262, 0.07965, 0.9266, 0.09052, 0.9268, 0.09052, 0.9268, 0.09052, 0.9266, 0.09052, 0.924, 0.09052, 0.9242, 0.09052, 0.9242, 0.09052, 0.924, 0.09052, 0.9264, 0.09052, 0.9266, 0.09052, 0.9266, 0.09052, 0.9264, 0.09052, 0.9246, 0.09052, 0.9249, 0.09052, 0.9249, 0.09052, 0.9246, 0.09052, 0.9253, 0.09052, 0.9255, 0.09052, 0.9255, 0.09052, 0.9253, 0.09052, 0.9242, 0.07965, 0.924, 0.07965, 0.924, 0.07965, 0.9242, 0.07965, 0.9262, 0.09052, 0.9264, 0.09052, 0.9264, 0.09052, 0.9262, 0.09052, 0.9249, 0.07965, 0.9246, 0.07965, 0.9246, 0.07965, 0.9249, 0.07965, 0.9279, 0.09052, 0.9279, 0.07965, 0.9279, 0.07965, 0.9279, 0.09052, 0.9255, 0.07965, 0.9253, 0.07965, 0.9253, 0.07965, 0.9255, 0.07965, 0.9235, 0.07965, 0.9235, 0.09052, 0.9235, 0.09052, 0.9235, 0.07965, 0.926, 0.09052, 0.9262, 0.09052, 0.9262, 0.09052, 0.926, 0.09052, 0.926, 0.07965, 0.9257, 0.07965, 0.9257, 0.07965, 0.926, 0.07965, 0.9279, 0.07965, 0.9277, 0.07965, 0.9277, 0.07965, 0.9279, 0.07965, 0.9238, 0.09052, 0.924, 0.09052, 0.924, 0.09052, 0.9238, 0.09052, 0.6998, 0.1048, 0.6998, 0.134, 0.6926, 0.134, 0.6926, 0.1048, 0.8105, 0.1098, 0.7616, 0.1301, 0.7126, 0.1098, 0.6923, 0.06088, 0.7126, 0.01193, 0.7616, -0.008339, 0.8105, 0.01193, 0.8308, 0.06088, 0.7217, 0.1048, 0.7217, 0.134, 0.7144, 0.134, 0.7144, 0.1048, 0.7617, 0.1301, 0.8102, 0.11, 0.8303, 0.06152, 0.8102, 0.01304, 0.7617, -0.007047, 0.7132, 0.01304, 0.6931, 0.06152, 0.7132, 0.11, 0.6853, 0.1048, 0.6853, 0.134, 0.678, 0.134, 0.678, 0.1048, 0.7144, 0.1048, 0.7144, 0.134, 0.7071, 0.134, 0.7071, 0.1048, 0.6853, 0.1048, 0.6853, 0.134, 0.678, 0.134, 0.678, 0.1048, 0.6926, 0.1048, 0.6926, 0.134, 0.6853, 0.134, 0.6853, 0.1048, 0.7071, 0.1048, 0.7071, 0.134, 0.6998, 0.134, 0.6998, 0.1048, 0.8105, 0.1098, 0.7616, 0.1301, 0.7126, 0.1098, 0.6923, 0.06088, 0.7126, 0.01193, 0.7616, -0.008339, 0.8105, 0.01193, 0.8308, 0.06088, 0.6998, 0.1048, 0.6998, 0.134, 0.6926, 0.134, 0.6926, 0.1048, 0.6998, 0.1048, 0.6998, 0.134, 0.6926, 0.134, 0.6926, 0.1048, 0.7617, 0.1301, 0.8102, 0.11, 0.8303, 0.06152, 0.8102, 0.01304, 0.7617, -0.007047, 0.7132, 0.01304, 0.6931, 0.06152, 0.7132, 0.11, 0.7071, 0.1048, 0.7071, 0.134, 0.6998, 0.134, 0.6998, 0.1048, 0.6926, 0.1048, 0.6926, 0.134, 0.6853, 0.134, 0.6853, 0.1048, 0.6707, 0.1048, 0.6707, 0.134, 0.6634, 0.134, 0.6634, 0.1048, 0.7144, 0.1048, 0.7144, 0.134, 0.7071, 0.134, 0.7071, 0.1048, 0.6853, 0.1048, 0.6853, 0.134, 0.678, 0.134, 0.678, 0.1048, 0.8105, 0.1098, 0.7616, 0.1301, 0.7126, 0.1098, 0.6923, 0.06088, 0.7126, 0.01193, 0.7616, -0.008339, 0.8105, 0.01193, 0.8308, 0.06088, 0.7217, 0.1048, 0.7217, 0.134, 0.7144, 0.134, 0.7144, 0.1048, 0.678, 0.1048, 0.678, 0.134, 0.6707, 0.134, 0.6707, 0.1048, 0.6926, 0.1048, 0.6926, 0.134, 0.6853, 0.134, 0.6853, 0.1048, 0.678, 0.1048, 0.678, 0.134, 0.6707, 0.134, 0.6707, 0.1048, 0.6707, 0.1048, 0.6707, 0.134, 0.6634, 0.134, 0.6634, 0.1048, 0.7617, 0.1301, 0.8102, 0.11, 0.8303, 0.06152, 0.8102, 0.01304, 0.7617, -0.007047, 0.7132, 0.01304, 0.6931, 0.06152, 0.7132, 0.11, 0.7071, 0.1048, 0.7071, 0.134, 0.6998, 0.134, 0.6998, 0.1048, 0.6707, 0.1048, 0.6707, 0.134, 0.6634, 0.134, 0.6634, 0.1048, 0.7144, 0.1048, 0.7144, 0.134, 0.7071, 0.134, 0.7071, 0.1048, 0.7217, 0.1048, 0.7217, 0.134, 0.7144, 0.134, 0.7144, 0.1048, 0.678, 0.1048, 0.678, 0.134, 0.6707, 0.134, 0.6707, 0.1048])
me_cube_001.materials.append(mat_material)
me_cube_001.use_remesh_fix_poles = True
me_cube_001.use_remesh_preserve_attributes = False
me_cube_001.use_mirror_vertex_groups = False
me_cube_001.update()

# ---- objects
ob_spot = bpy.data.objects.new('Spot', light_spot)
ob_spot_001 = bpy.data.objects.new('Spot.001', light_spot_001)
ob_spot_002 = bpy.data.objects.new('Spot.002', light_spot_002)
ob_cube_001 = bpy.data.objects.new('Cube.001', me_cube_001)

# ---- transforms, parenting, visibility, modifiers, constraints
ob_spot.location = (66.84, 41.07, 5.575)
ob_spot.lineart.crease_threshold = 0.0
ob_spot_001.location = (66.84, 45.3, 5.575)
ob_spot_001.lineart.crease_threshold = 0.0
ob_spot_002.location = (66.84, 51.65, 5.575)
ob_spot_002.lineart.crease_threshold = 0.0
ob_cube_001.location = (66.81, 47.94, 5.323)
ob_cube_001.lineart.crease_threshold = 0.0

# ---- collection membership
scene.collection.objects.link(ob_spot)
scene.collection.objects.link(ob_spot_001)
scene.collection.objects.link(ob_spot_002)
col_pista1_002.objects.link(ob_cube_001)

# ---- scene / render settings (as saved in the file)
scene.frame_start = 1; scene.frame_end = 250; scene.frame_set(1)
scene.render.engine = 'BLENDER_EEVEE_NEXT'
scene.cycles.use_denoising = False
scene.cycles.samples = 128
scene.cycles.sampling_pattern = 'TABULATED_SOBOL'
scene.cycles.use_adaptive_sampling = False
scene.cycles.use_light_tree = False
scene.view_settings.view_transform = 'Filmic'
bpy.context.view_layer.update()

# ---- added for rendering (the .blend has no active camera): camera
cam_auto = bpy.data.cameras.new('AutoCamera')
cam_auto.lens = 50.0
cam_auto.sensor_width = 36.0
cam_auto.clip_end = 1000.0
ob_auto_camera = bpy.data.objects.new('AutoCamera', cam_auto)
scene.collection.objects.link(ob_auto_camera)
ob_auto_camera.location = (88.9858, 21.8771, 21.3243)
ob_auto_camera.rotation_euler = (1.09748, -7.21219e-08, 0.694738)
scene.camera = ob_auto_camera
bpy.context.view_layer.update()
